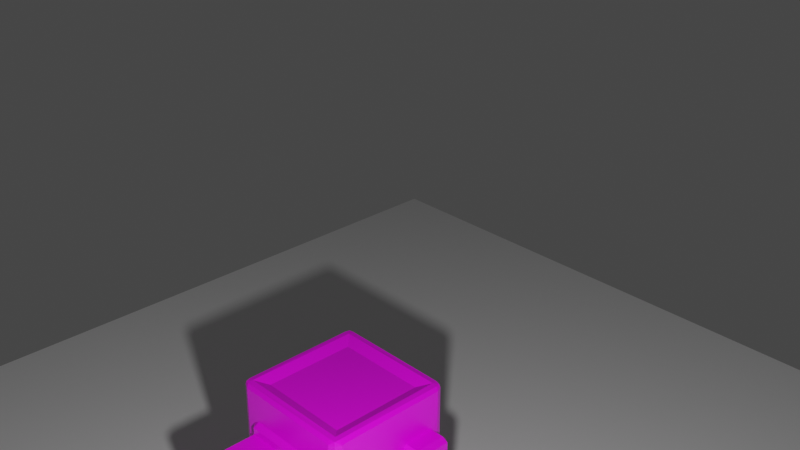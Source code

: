 # Source: Robot.blend  (saved by Blender 3.2.14; exported with 4.5.12 LTS)
import bpy
from mathutils import Matrix  # noqa: F401  (used for matrix-valued properties, if any)

bpy.ops.wm.read_factory_settings(use_empty=True)
scene = bpy.context.scene
scene.name = 'Scene'

# ---- collections
col_collection = bpy.data.collections.new('Collection'); scene.collection.children.link(col_collection)

# ---- images (referenced by path relative to the original .blend; pixels are not part of the script)
import os
ASSET_DIR = os.environ.get("B2B_ASSET_DIR", "")  # directory of the original .blend (textures are referenced by path, not embedded)
HERE = os.path.dirname(os.path.abspath(__file__))  # packed textures are extracted next to this script under _unpacked/

def load_image(name, relpath, width, height, colorspace="sRGB"):
    """Load a texture the original file referenced (path relative to the .blend, or extracted next to this script)."""
    p = next((c for c in (os.path.join(HERE, relpath), os.path.join(ASSET_DIR, relpath)) if relpath and os.path.exists(c)), "")
    if p:
        img = bpy.data.images.load(p, check_existing=True)
        img.name = name
    else:  # same state as the original file: an image datablock whose file is absent (Cycles renders it pink)
        img = bpy.data.images.new(name, width, height)
        img.source = "FILE"
        img.filepath = "//" + (relpath or name)
    img.colorspace_settings.name = colorspace
    return img
img_robot = load_image('Robot', 'Robot.png', 1024, 1024, 'sRGB')

# ---- materials (node trees are filled in below, after node groups)
mat_robottex = bpy.data.materials.new('RobotTex')
mat_robottex.alpha_threshold = 0.0
mat_robottex.use_transparent_shadow = False
mat_robottex.line_color = (0.0, 0.0, 0.0, 1.0)

# ---- material node trees
mat_robottex.use_nodes = True; mat_robottex.node_tree.nodes.clear()
_N = mat_robottex.node_tree.nodes; _L = mat_robottex.node_tree.links
n0 = _N.new('ShaderNodeOutputMaterial'); n0.name = 'Material Output'; n0.location = (300, 300)
n1 = _N.new('ShaderNodeBsdfPrincipled'); n1.name = 'Principled BSDF'; n1.location = (10, 300)
n1.distribution = 'GGX'
n1.subsurface_method = 'RANDOM_WALK_SKIN'
n1.inputs[2].default_value = 0.4
n1.inputs[3].default_value = 1.45
n1.inputs[27].default_value = (0.0, 0.0, 0.0, 1.0)
n1.inputs[28].default_value = 1.0
n2 = _N.new('ShaderNodeTexImage'); n2.name = 'Image Texture'; n2.location = (-315, 288)
n2.image = img_robot
_L.new(n1.outputs[0], n0.inputs[0])
_L.new(n2.outputs[0], n1.inputs[0])
n0.is_active_output = True

# ---- world
world_world = bpy.data.worlds.new('World'); scene.world = world_world
world_world.use_nodes = True; world_world.node_tree.nodes.clear()
_N = world_world.node_tree.nodes; _L = world_world.node_tree.links
n0 = _N.new('ShaderNodeOutputWorld'); n0.name = 'World Output'; n0.location = (300, 300)
n1 = _N.new('ShaderNodeBackground'); n1.name = 'Background'; n1.location = (10, 300)
n1.inputs[0].default_value = (0.05088, 0.05088, 0.05088, 1.0)
_L.new(n1.outputs[0], n0.inputs[0])
n0.is_active_output = True
world_world.color = (0.05088, 0.05088, 0.05088)
world_world.use_sun_shadow = False
world_world.sun_shadow_jitter_overblur = 0.0

# ---- cameras
cam_camera = bpy.data.cameras.new('Camera')
cam_camera.clip_end = 100.0
cam_camera.ortho_scale = 7.314

# ---- lights
light_light = bpy.data.lights.new('Light', 'POINT')
light_light.transmission_factor = 0.0
light_light.energy = 1000.0
light_light.shadow_soft_size = 0.1
light_light.shadow_maximum_resolution = 0.006
light_light.use_absolute_resolution = True

# ---- meshes
me_cube = bpy.data.meshes.new('Cube')
me_cube.from_pydata([(-0.5303, -0.6496, -0.5303), (-0.5303, -0.6496, 0.5303), (0.5303, -0.6496, 0.5303), (0.5303, -0.6496, -0.5303), (0.6492, 0.743, 0.6492), (0.6492, 0.6492, 0.743), (0.743, 0.6492, 0.6492), (0.6492, 0.7155, 0.7155), (0.7034, 0.7034, 0.7034), (0.7155, 0.6492, 0.7155), (0.7155, 0.7155, 0.6492), (0.6492, 0.6492, -0.743), (0.6492, 0.743, -0.6492), (0.743, 0.6492, -0.6492), (0.6492, 0.7155, -0.7155), (0.7034, 0.7034, -0.7034), (0.7155, 0.7155, -0.6492), (0.7155, 0.6492, -0.7155), (0.743, -0.6492, 0.6492), (0.6492, -0.6492, 0.743), (0.6571, -0.7053, 0.6571), (0.7139, -0.657, 0.7139), (0.705, -0.6954, 0.705), (0.6531, -0.6967, 0.7195), (0.7195, -0.6967, 0.6531), (0.6571, -0.7053, -0.6571), (0.6492, -0.6492, -0.743), (0.743, -0.6492, -0.6492), (0.6531, -0.7045, -0.7178), (0.7106, -0.7019, -0.7106), (0.7155, -0.6492, -0.7155), (0.7178, -0.7045, -0.6531), (-0.6492, 0.743, 0.6492), (-0.743, 0.6492, 0.6492), (-0.6492, 0.6492, 0.743), (-0.7155, 0.7155, 0.6492), (-0.7034, 0.7034, 0.7034), (-0.7155, 0.6492, 0.7155), (-0.6492, 0.7155, 0.7155), (-0.743, 0.6492, -0.6492), (-0.6492, 0.743, -0.6492), (-0.6492, 0.6492, -0.743), (-0.7155, 0.7155, -0.6492), (-0.7034, 0.7034, -0.7034), (-0.6492, 0.7155, -0.7155), (-0.7155, 0.6492, -0.7155), (-0.6571, -0.7053, 0.6571), (-0.6492, -0.6492, 0.743), (-0.743, -0.6492, 0.6492), (-0.6531, -0.7045, 0.7178), (-0.7106, -0.7019, 0.7106), (-0.7155, -0.6492, 0.7155), (-0.7178, -0.7045, 0.6531), (-0.6492, -0.6492, -0.743), (-0.6571, -0.7053, -0.6571), (-0.743, -0.6492, -0.6492), (-0.6531, -0.6967, -0.7195), (-0.705, -0.6954, -0.705), (-0.7195, -0.6967, -0.6531), (-0.7139, -0.657, -0.7139)], [], [(41, 11, 26, 53), (46, 54, 0, 1), (25, 20, 2, 3), (5, 34, 47, 19), (13, 6, 18, 27), (3, 2, 1, 0), (55, 48, 33, 39), (54, 25, 3, 0), (20, 46, 1, 2), (4, 7, 8, 10), (5, 9, 8, 7), (6, 10, 8, 9), (11, 14, 15, 17), (12, 16, 15, 14), (13, 17, 15, 16), (18, 21, 22, 24), (19, 23, 22, 21), (20, 24, 22, 23), (25, 28, 29, 31), (26, 30, 29, 28), (27, 31, 29, 30), (32, 35, 36, 38), (33, 37, 36, 35), (34, 38, 36, 37), (39, 42, 43, 45), (40, 44, 43, 42), (41, 45, 43, 44), (46, 49, 50, 52), (47, 51, 50, 49), (48, 52, 50, 51), (53, 56, 57, 59), (54, 58, 57, 56), (55, 59, 57, 58), (41, 53, 59, 45), (45, 59, 55, 39), (11, 41, 44, 14), (14, 44, 40, 12), (6, 13, 16, 10), (10, 16, 12, 4), (54, 46, 52, 58), (58, 52, 48, 55), (20, 25, 31, 24), (24, 31, 27, 18), (32, 40, 42, 35), (35, 42, 39, 33), (19, 47, 49, 23), (23, 49, 46, 20), (5, 19, 21, 9), (9, 21, 18, 6), (53, 26, 28, 56), (56, 28, 25, 54), (47, 34, 37, 51), (51, 37, 33, 48), (34, 5, 7, 38), (38, 7, 4, 32), (26, 11, 17, 30), (30, 17, 13, 27), (40, 32, 4, 12)])
_uv = me_cube.uv_layers.new(name='UVMap')
_uv.uv.foreach_set('vector', [0.6168, 0.5178, 0.6168, 0.6563, 0.4783, 0.6563, 0.4783, 0.5178, 0.328, 0.4276, 0.3278, 0.5678, 0.3143, 0.5542, 0.3144, 0.4411, 0.1876, 0.5676, 0.1878, 0.4274, 0.2013, 0.4409, 0.2011, 0.5541, 0.6168, 0.35, 0.6168, 0.4886, 0.4783, 0.4886, 0.4783, 0.35, 0.6168, 0.1823, 0.6168, 0.3208, 0.4783, 0.3208, 0.4783, 0.1823, 0.2011, 0.5541, 0.2013, 0.4409, 0.3144, 0.4411, 0.3143, 0.5542, 0.4783, 0.1531, 0.4783, 0.01457, 0.6168, 0.01457, 0.6168, 0.1531, 0.3278, 0.5678, 0.1876, 0.5676, 0.2011, 0.5541, 0.3143, 0.5542, 0.1878, 0.4274, 0.328, 0.4276, 0.3144, 0.4411, 0.2013, 0.4409, 0.1531, 0.58, 0.1602, 0.58, 0.1589, 0.5858, 0.1531, 0.5871, 0.6168, 0.35, 0.6168, 0.3429, 0.6226, 0.3442, 0.6239, 0.35, 0.6168, 0.3208, 0.6239, 0.3208, 0.6226, 0.3266, 0.6168, 0.3279, 0.6168, 0.6563, 0.6239, 0.6563, 0.6226, 0.662, 0.6168, 0.6634, 0.01459, 0.58, 0.01459, 0.5871, 0.00881, 0.5858, 0.007511, 0.58, 0.6168, 0.1823, 0.6168, 0.1752, 0.6226, 0.1765, 0.6239, 0.1823, 0.4783, 0.3208, 0.4775, 0.3277, 0.4734, 0.3268, 0.4732, 0.3213, 0.4783, 0.35, 0.4732, 0.3496, 0.4734, 0.3441, 0.4775, 0.3431, 0.1878, 0.4274, 0.1811, 0.4278, 0.1826, 0.4223, 0.1882, 0.4207, 0.1876, 0.5676, 0.188, 0.5741, 0.1819, 0.5733, 0.1811, 0.5672, 0.4783, 0.6563, 0.4783, 0.6634, 0.4727, 0.6628, 0.4724, 0.6567, 0.4783, 0.1823, 0.4724, 0.1819, 0.4727, 0.1758, 0.4783, 0.1752, 0.1531, 0.4415, 0.1531, 0.4344, 0.1589, 0.4357, 0.1602, 0.4415, 0.6168, 0.01457, 0.6168, 0.007512, 0.6226, 0.00882, 0.6239, 0.01459, 0.6168, 0.4886, 0.6239, 0.4886, 0.6226, 0.4943, 0.6168, 0.4956, 0.6168, 0.1531, 0.6239, 0.1531, 0.6226, 0.1589, 0.6168, 0.1602, 0.01459, 0.4415, 0.007511, 0.4415, 0.00881, 0.4357, 0.01459, 0.4344, 0.6168, 0.5178, 0.6168, 0.5107, 0.6226, 0.512, 0.6239, 0.5177, 0.328, 0.4276, 0.3276, 0.4211, 0.3337, 0.4219, 0.3345, 0.428, 0.4783, 0.4886, 0.4783, 0.4956, 0.4727, 0.4951, 0.4724, 0.489, 0.4783, 0.01457, 0.4724, 0.01417, 0.4727, 0.00804, 0.4783, 0.007511, 0.4783, 0.5178, 0.4732, 0.5173, 0.4734, 0.5118, 0.4775, 0.5108, 0.3278, 0.5678, 0.3345, 0.5674, 0.3329, 0.5729, 0.3274, 0.5745, 0.4783, 0.1531, 0.4775, 0.16, 0.4734, 0.1591, 0.4732, 0.1535, 0.6168, 0.5178, 0.4783, 0.5178, 0.4775, 0.5108, 0.6168, 0.5107, 0.6168, 0.1602, 0.4775, 0.16, 0.4783, 0.1531, 0.6168, 0.1531, 0.6168, 0.6563, 0.6168, 0.5178, 0.6239, 0.5177, 0.6239, 0.6563, 0.007511, 0.58, 0.007511, 0.4415, 0.01459, 0.4415, 0.01459, 0.58, 0.6168, 0.3208, 0.6168, 0.1823, 0.6239, 0.1823, 0.6239, 0.3208, 0.1531, 0.5871, 0.01459, 0.5871, 0.01459, 0.58, 0.1531, 0.58, 0.3278, 0.5678, 0.328, 0.4276, 0.3345, 0.428, 0.3345, 0.5674, 0.4732, 0.1535, 0.4724, 0.01417, 0.4783, 0.01457, 0.4783, 0.1531, 0.1878, 0.4274, 0.1876, 0.5676, 0.1811, 0.5672, 0.1811, 0.4278, 0.4732, 0.3213, 0.4724, 0.1819, 0.4783, 0.1823, 0.4783, 0.3208, 0.1531, 0.4415, 0.01459, 0.4415, 0.01459, 0.4344, 0.1531, 0.4344, 0.6239, 0.01459, 0.6239, 0.1531, 0.6168, 0.1531, 0.6168, 0.01457, 0.4783, 0.35, 0.4783, 0.4886, 0.4724, 0.489, 0.4732, 0.3496, 0.1882, 0.4207, 0.3276, 0.4211, 0.328, 0.4276, 0.1878, 0.4274, 0.6168, 0.35, 0.4783, 0.35, 0.4775, 0.3431, 0.6168, 0.3429, 0.6168, 0.3279, 0.4775, 0.3277, 0.4783, 0.3208, 0.6168, 0.3208, 0.4783, 0.5178, 0.4783, 0.6563, 0.4724, 0.6567, 0.4732, 0.5173, 0.3274, 0.5745, 0.188, 0.5741, 0.1876, 0.5676, 0.3278, 0.5678, 0.4783, 0.4886, 0.6168, 0.4886, 0.6168, 0.4956, 0.4783, 0.4956, 0.4783, 0.007511, 0.6168, 0.007512, 0.6168, 0.01457, 0.4783, 0.01457, 0.6168, 0.4886, 0.6168, 0.35, 0.6239, 0.35, 0.6239, 0.4886, 0.1602, 0.4415, 0.1602, 0.58, 0.1531, 0.58, 0.1531, 0.4415, 0.4783, 0.6563, 0.6168, 0.6563, 0.6168, 0.6634, 0.4783, 0.6634, 0.4783, 0.1752, 0.6168, 0.1752, 0.6168, 0.1823, 0.4783, 0.1823, 0.01459, 0.4415, 0.1531, 0.4415, 0.1531, 0.58, 0.01459, 0.58])
me_cube.materials.append(mat_robottex)
me_cube.use_mirror_vertex_groups = False
me_cube.use_paint_bone_selection = False
me_cube.use_paint_mask = True
me_cube.update()
me_cube_003 = bpy.data.meshes.new('Cube.003')
me_cube_003.from_pydata([(-0.1796, -0.2266, 0.3467), (-0.1559, -0.2266, 0.7136), (-0.1559, 0.2266, 0.7136), (-0.1796, 0.2266, 0.3467), (0.179, -0.2266, 0.3467), (0.1553, -0.2266, 0.7136), (0.1553, 0.2266, 0.7136), (0.179, 0.2266, 0.3467), (0.1553, -0.2677, 0.7136), (0.179, -0.2677, 0.3467), (0.179, 0.2677, 0.3467), (0.1553, 0.2677, 0.7136), (-0.1796, 0.2677, 0.3467), (-0.1796, -0.2677, 0.3467), (-0.1559, -0.2677, 0.7136), (-0.1559, 0.2677, 0.7136), (-0.1796, 0.2266, 0.0971), (0.1799, 0.2266, 0.0971), (0.1799, -0.2266, 0.0971), (-0.1796, -0.2266, 0.0971), (-0.1796, 0.2677, 0.3033), (0.179, 0.2677, 0.3033), (0.179, -0.2677, 0.3033), (-0.1796, -0.2677, 0.3033), (-0.0002945, 0.2266, 0.3467), (-0.0002945, -0.2266, 0.3467), (-0.0002945, -0.2266, 0.7558), (-0.0002945, 0.2266, 0.7558), (-0.0002945, 0.2677, 0.3467), (-0.0002945, -0.2677, 0.3467), (-0.0002945, -0.2677, 0.7558), (-0.0002945, 0.2677, 0.7558), (0.0001881, 0.2266, 0.0971), (0.0001881, -0.2266, 0.0971), (-0.0002945, 0.2677, 0.3033), (-0.0002945, -0.2677, 0.3033), (0.0001881, 0.2266, -0.3264), (0.0001881, -0.2266, -0.3264), (0.2177, -0.2266, 0.5512), (-0.2183, -0.2266, 0.5512), (0.2177, -0.2677, 0.5512), (-0.2183, -0.2677, 0.5512), (-0.0002945, -0.2999, 0.5512), (-0.0002945, -0.2266, 0.5512), (0.2177, 0.2266, 0.5512), (-0.2183, 0.2266, 0.5512), (0.2177, 0.2677, 0.5512), (-0.2183, 0.2677, 0.5512), (-0.0002945, 0.2999, 0.5512), (-0.0002945, 0.2266, 0.5512), (-0.1231, 0.2266, -0.3264), (-0.1796, 0.2266, -0.2699), (0.1799, 0.2266, -0.2699), (0.1234, 0.2266, -0.3264), (0.1234, -0.2266, -0.3264), (0.1799, -0.2266, -0.2699), (-0.1796, -0.2266, -0.2699), (-0.1231, -0.2266, -0.3264)], [], [(49, 44, 6, 27), (43, 38, 4, 25), (48, 31, 11, 46), (42, 29, 9, 40), (45, 2, 15, 47), (27, 6, 11, 31), (18, 33, 37, 54, 55), (44, 7, 10, 46), (39, 0, 13, 41), (26, 1, 14, 30), (13, 0, 19, 23), (38, 5, 8, 40), (33, 18, 22, 35), (32, 16, 20, 34), (10, 7, 17, 21), (28, 10, 21, 34), (4, 9, 22, 18), (3, 12, 20, 16), (4, 18, 17, 7), (29, 13, 23, 35), (19, 0, 3, 16), (25, 4, 7, 24), (54, 37, 36, 53), (16, 32, 36, 50, 51), (32, 17, 52, 53, 36), (33, 19, 56, 57, 37), (17, 18, 55, 52), (0, 25, 24, 3), (9, 29, 35, 22), (12, 28, 34, 20), (17, 32, 34, 21), (19, 33, 35, 23), (5, 26, 30, 8), (37, 57, 50, 36), (2, 27, 31, 15), (41, 13, 29, 42), (47, 15, 31, 48), (39, 43, 25, 0), (45, 49, 27, 2), (1, 26, 43, 39), (14, 41, 42, 30), (4, 38, 40, 9), (1, 39, 41, 14), (30, 42, 40, 8), (26, 5, 38, 43), (3, 24, 49, 45), (12, 47, 48, 28), (6, 44, 46, 11), (3, 45, 47, 12), (28, 48, 46, 10), (24, 7, 44, 49), (54, 53, 52, 55), (56, 51, 50, 57), (19, 16, 51, 56)])
_uv = me_cube_003.uv_layers.new(name='UVMap')
_uv.uv.foreach_set('vector', [0.9339, 0.6678, 0.9339, 0.6851, 0.921, 0.6802, 0.9177, 0.6678, 0.9318, 0.09988, 0.9318, 0.0826, 0.948, 0.08567, 0.948, 0.09988, 0.8854, 0.5917, 0.8854, 0.5754, 0.8977, 0.5788, 0.9027, 0.5917, 0.5393, 0.8266, 0.5393, 0.8429, 0.525, 0.8429, 0.522, 0.8266, 0.846, 0.2975, 0.846, 0.3106, 0.8427, 0.3106, 0.8427, 0.2975, 0.9769, 0.3898, 0.9769, 0.3775, 0.9801, 0.3775, 0.9801, 0.3898, 0.525, 0.8627, 0.5392, 0.8627, 0.5392, 0.8963, 0.5294, 0.8963, 0.525, 0.8918, 0.8335, 0.4749, 0.8335, 0.491, 0.8303, 0.491, 0.8303, 0.4749, 0.8819, 0.2975, 0.8819, 0.2814, 0.8852, 0.2814, 0.8852, 0.2975, 0.3287, 0.9455, 0.3287, 0.9578, 0.3255, 0.9578, 0.3255, 0.9455, 0.8852, 0.2814, 0.8819, 0.2814, 0.8819, 0.2616, 0.8852, 0.278, 0.8695, 0.4749, 0.8695, 0.4618, 0.8727, 0.4618, 0.8727, 0.4749, 0.5392, 0.8627, 0.525, 0.8627, 0.525, 0.8463, 0.5393, 0.8463, 0.8854, 0.6277, 0.8712, 0.6277, 0.8712, 0.6113, 0.8854, 0.6113, 0.8303, 0.491, 0.8335, 0.491, 0.8335, 0.5107, 0.8303, 0.4944, 0.8854, 0.6079, 0.8996, 0.6079, 0.8996, 0.6113, 0.8854, 0.6113, 0.8695, 0.491, 0.8727, 0.491, 0.8727, 0.4944, 0.8695, 0.5107, 0.846, 0.2814, 0.8427, 0.2814, 0.8427, 0.278, 0.846, 0.2616, 0.8695, 0.491, 0.8695, 0.5107, 0.8335, 0.5107, 0.8335, 0.491, 0.5393, 0.8429, 0.5535, 0.8429, 0.5535, 0.8463, 0.5393, 0.8463, 0.8819, 0.2616, 0.8819, 0.2814, 0.846, 0.2814, 0.846, 0.2616, 0.9593, 0.2688, 0.9451, 0.2688, 0.9451, 0.2329, 0.9593, 0.2329, 0.9574, 0.3737, 0.9476, 0.3737, 0.9476, 0.3378, 0.9574, 0.3378, 0.8712, 0.6277, 0.8854, 0.6277, 0.8854, 0.6613, 0.8757, 0.6613, 0.8712, 0.6568, 0.8854, 0.6277, 0.8997, 0.6277, 0.8997, 0.6568, 0.8952, 0.6613, 0.8854, 0.6613, 0.5392, 0.8627, 0.5535, 0.8627, 0.5535, 0.8918, 0.549, 0.8963, 0.5392, 0.8963, 0.8335, 0.5107, 0.8695, 0.5107, 0.8695, 0.5398, 0.8335, 0.5398, 0.9735, 0.2688, 0.9593, 0.2688, 0.9593, 0.2329, 0.9735, 0.2329, 0.525, 0.8429, 0.5393, 0.8429, 0.5393, 0.8463, 0.525, 0.8463, 0.8712, 0.6079, 0.8854, 0.6079, 0.8854, 0.6113, 0.8712, 0.6113, 0.8997, 0.6277, 0.8854, 0.6277, 0.8854, 0.6113, 0.8996, 0.6113, 0.5535, 0.8627, 0.5392, 0.8627, 0.5393, 0.8463, 0.5535, 0.8463, 0.3287, 0.9332, 0.3287, 0.9455, 0.3255, 0.9455, 0.3255, 0.9332, 0.9476, 0.3737, 0.9378, 0.3737, 0.9378, 0.3378, 0.9476, 0.3378, 0.9769, 0.4022, 0.9769, 0.3898, 0.9801, 0.3898, 0.9801, 0.4022, 0.5565, 0.8266, 0.5535, 0.8429, 0.5393, 0.8429, 0.5393, 0.8266, 0.8681, 0.5917, 0.8731, 0.5788, 0.8854, 0.5754, 0.8854, 0.5917, 0.9318, 0.1172, 0.9318, 0.09988, 0.948, 0.09988, 0.948, 0.1141, 0.9339, 0.6505, 0.9339, 0.6678, 0.9177, 0.6678, 0.921, 0.6555, 0.9189, 0.1122, 0.9156, 0.09988, 0.9318, 0.09988, 0.9318, 0.1172, 0.5516, 0.8138, 0.5565, 0.8266, 0.5393, 0.8266, 0.5393, 0.8104, 0.8695, 0.491, 0.8695, 0.4749, 0.8727, 0.4749, 0.8727, 0.491, 0.8819, 0.3106, 0.8819, 0.2975, 0.8852, 0.2975, 0.8852, 0.3106, 0.5393, 0.8104, 0.5393, 0.8266, 0.522, 0.8266, 0.5269, 0.8138, 0.9156, 0.09988, 0.9189, 0.08754, 0.9318, 0.0826, 0.9318, 0.09988, 0.9501, 0.6536, 0.9501, 0.6678, 0.9339, 0.6678, 0.9339, 0.6505, 0.8712, 0.6079, 0.8681, 0.5917, 0.8854, 0.5917, 0.8854, 0.6079, 0.8335, 0.4618, 0.8335, 0.4749, 0.8303, 0.4749, 0.8303, 0.4618, 0.846, 0.2814, 0.846, 0.2975, 0.8427, 0.2975, 0.8427, 0.2814, 0.8854, 0.6079, 0.8854, 0.5917, 0.9027, 0.5917, 0.8996, 0.6079, 0.9501, 0.6678, 0.9501, 0.682, 0.9339, 0.6851, 0.9339, 0.6678, 0.9574, 0.3737, 0.9574, 0.3378, 0.9618, 0.3378, 0.9618, 0.3737, 0.9333, 0.3737, 0.9333, 0.3378, 0.9378, 0.3378, 0.9378, 0.3737, 0.8819, 0.2616, 0.846, 0.2616, 0.846, 0.2326, 0.8819, 0.2326])
me_cube_003.materials.append(mat_robottex)
me_cube_003.use_mirror_vertex_groups = False
me_cube_003.use_paint_bone_selection = False
me_cube_003.use_paint_mask = True
me_cube_003.update()
me_cube_004 = bpy.data.meshes.new('Cube.004')
me_cube_004.from_pydata([(-0.1796, -0.2266, 0.3467), (-0.1727, -0.2266, 0.7146), (-0.1727, 0.2266, 0.7146), (-0.1796, 0.2266, 0.3467), (0.179, -0.2266, 0.3467), (0.1721, -0.2266, 0.7146), (0.1721, 0.2266, 0.7146), (0.179, 0.2266, 0.3467), (0.1721, -0.2677, 0.7146), (0.179, -0.2677, 0.3467), (0.179, 0.2677, 0.3467), (0.1721, 0.2677, 0.7146), (-0.1796, 0.2677, 0.3467), (-0.1796, -0.2677, 0.3467), (-0.1727, -0.2677, 0.7146), (-0.1727, 0.2677, 0.7146), (-0.1796, 0.2266, 0.0971), (0.1799, 0.2266, 0.0971), (0.1799, -0.2266, 0.0971), (-0.1796, -0.2266, 0.0971), (-0.1796, 0.2677, 0.3033), (0.179, 0.2677, 0.3033), (0.179, -0.2677, 0.3033), (-0.1796, -0.2677, 0.3033), (-0.0003193, 0.2266, 0.3467), (-0.0003193, -0.2266, 0.3467), (-0.0003193, -0.2266, 0.7558), (-0.0003193, 0.2266, 0.7558), (-0.0003193, 0.2677, 0.3467), (-0.0003193, -0.2677, 0.3467), (-0.0003193, -0.2677, 0.7558), (-0.0003193, 0.2677, 0.7558), (0.0001632, 0.2266, 0.0971), (0.0001632, -0.2266, 0.0971), (-0.0003193, 0.2677, 0.3033), (-0.0003193, -0.2677, 0.3033), (0.0001632, 0.2266, -0.3264), (0.0001632, -0.2266, -0.3264), (0.1984, -0.2266, 0.5512), (-0.199, -0.2266, 0.5512), (0.1984, -0.2677, 0.5512), (-0.199, -0.2677, 0.5512), (-0.0003211, -0.2999, 0.5512), (-0.0003211, -0.2266, 0.5512), (0.1984, 0.2266, 0.5512), (-0.199, 0.2266, 0.5512), (0.1984, 0.2677, 0.5512), (-0.199, 0.2677, 0.5512), (-0.0003211, 0.2999, 0.5512), (-0.0003211, 0.2266, 0.5512), (-0.1269, 0.2266, -0.3264), (-0.1796, 0.2266, -0.2738), (0.1799, 0.2266, -0.2738), (0.1273, 0.2266, -0.3264), (0.1273, -0.2266, -0.3264), (0.1799, -0.2266, -0.2738), (-0.1796, -0.2266, -0.2738), (-0.1269, -0.2266, -0.3264)], [], [(49, 44, 6, 27), (43, 38, 4, 25), (48, 31, 11, 46), (42, 29, 9, 40), (45, 2, 15, 47), (27, 6, 11, 31), (18, 33, 37, 54, 55), (44, 7, 10, 46), (39, 0, 13, 41), (26, 1, 14, 30), (13, 0, 19, 23), (38, 5, 8, 40), (33, 18, 22, 35), (32, 16, 20, 34), (10, 7, 17, 21), (28, 10, 21, 34), (4, 9, 22, 18), (3, 12, 20, 16), (4, 18, 17, 7), (29, 13, 23, 35), (19, 0, 3, 16), (25, 4, 7, 24), (54, 37, 36, 53), (16, 32, 36, 50, 51), (32, 17, 52, 53, 36), (33, 19, 56, 57, 37), (17, 18, 55, 52), (0, 25, 24, 3), (9, 29, 35, 22), (12, 28, 34, 20), (17, 32, 34, 21), (19, 33, 35, 23), (5, 26, 30, 8), (37, 57, 50, 36), (2, 27, 31, 15), (41, 13, 29, 42), (47, 15, 31, 48), (39, 43, 25, 0), (45, 49, 27, 2), (1, 26, 43, 39), (14, 41, 42, 30), (4, 38, 40, 9), (1, 39, 41, 14), (30, 42, 40, 8), (26, 5, 38, 43), (3, 24, 49, 45), (12, 47, 48, 28), (6, 44, 46, 11), (3, 45, 47, 12), (28, 48, 46, 10), (24, 7, 44, 49), (54, 53, 52, 55), (56, 51, 50, 57), (19, 16, 51, 56)])
_uv = me_cube_004.uv_layers.new(name='UVMap')
_uv.uv.foreach_set('vector', [0.7121, 0.9743, 0.6964, 0.9743, 0.6985, 0.9614, 0.7121, 0.9581, 0.9753, 0.7934, 0.9911, 0.7934, 0.9895, 0.8096, 0.9753, 0.8096, 0.9026, 0.354, 0.9026, 0.3378, 0.9162, 0.3411, 0.9183, 0.354, 0.06979, 0.8571, 0.06979, 0.8733, 0.05558, 0.8733, 0.05404, 0.8571, 0.8326, 0.4032, 0.8326, 0.4162, 0.8293, 0.4162, 0.8293, 0.4032, 0.1006, 0.8969, 0.1006, 0.8832, 0.1038, 0.8832, 0.1038, 0.8969, 0.0555, 0.8932, 0.06975, 0.8932, 0.06975, 0.9267, 0.05967, 0.9267, 0.0555, 0.9226, 0.8508, 0.07288, 0.8508, 0.0567, 0.854, 0.0567, 0.854, 0.07288, 0.8685, 0.4032, 0.8685, 0.387, 0.8718, 0.387, 0.8718, 0.4032, 0.1571, 0.6581, 0.1571, 0.6718, 0.1538, 0.6718, 0.1538, 0.6581, 0.8718, 0.387, 0.8685, 0.387, 0.8685, 0.3672, 0.8718, 0.3835, 0.8148, 0.07288, 0.8148, 0.08587, 0.8116, 0.08587, 0.8116, 0.07288, 0.06975, 0.8932, 0.0555, 0.8932, 0.05558, 0.8767, 0.06979, 0.8767, 0.9026, 0.3901, 0.8883, 0.3901, 0.8883, 0.3737, 0.9026, 0.3737, 0.854, 0.0567, 0.8508, 0.0567, 0.8508, 0.03691, 0.854, 0.05325, 0.9026, 0.3702, 0.9168, 0.3702, 0.9168, 0.3737, 0.9026, 0.3737, 0.8148, 0.0567, 0.8116, 0.0567, 0.8116, 0.05325, 0.8148, 0.03691, 0.8326, 0.387, 0.8293, 0.387, 0.8293, 0.3835, 0.8326, 0.3672, 0.8148, 0.0567, 0.8148, 0.03691, 0.8508, 0.03691, 0.8508, 0.0567, 0.06979, 0.8733, 0.084, 0.8733, 0.084, 0.8767, 0.06979, 0.8767, 0.8685, 0.3672, 0.8685, 0.387, 0.8326, 0.387, 0.8326, 0.3672, 0.02173, 0.9777, 0.007511, 0.9777, 0.007511, 0.9417, 0.02173, 0.9417, 0.7273, 0.7434, 0.7173, 0.7434, 0.7173, 0.7075, 0.7273, 0.7075, 0.8883, 0.3901, 0.9026, 0.3901, 0.9026, 0.4237, 0.8925, 0.4237, 0.8883, 0.4195, 0.9026, 0.3901, 0.9168, 0.3901, 0.9168, 0.4195, 0.9127, 0.4237, 0.9026, 0.4237, 0.06975, 0.8932, 0.084, 0.8932, 0.084, 0.9226, 0.07983, 0.9267, 0.06975, 0.9267, 0.8508, 0.03691, 0.8148, 0.03691, 0.8148, 0.007511, 0.8508, 0.007511, 0.03594, 0.9777, 0.02173, 0.9777, 0.02173, 0.9417, 0.03594, 0.9417, 0.05558, 0.8733, 0.06979, 0.8733, 0.06979, 0.8767, 0.05558, 0.8767, 0.8883, 0.3702, 0.9026, 0.3702, 0.9026, 0.3737, 0.8883, 0.3737, 0.9168, 0.3901, 0.9026, 0.3901, 0.9026, 0.3737, 0.9168, 0.3737, 0.084, 0.8932, 0.06975, 0.8932, 0.06979, 0.8767, 0.084, 0.8767, 0.1571, 0.6445, 0.1571, 0.6581, 0.1538, 0.6581, 0.1538, 0.6445, 0.7173, 0.7434, 0.7072, 0.7434, 0.7072, 0.7075, 0.7173, 0.7075, 0.1006, 0.9106, 0.1006, 0.8969, 0.1038, 0.8969, 0.1038, 0.9106, 0.08554, 0.8571, 0.084, 0.8733, 0.06979, 0.8733, 0.06979, 0.8571, 0.8868, 0.354, 0.8889, 0.3411, 0.9026, 0.3378, 0.9026, 0.354, 0.9595, 0.7934, 0.9753, 0.7934, 0.9753, 0.8096, 0.9611, 0.8096, 0.7279, 0.9743, 0.7121, 0.9743, 0.7121, 0.9581, 0.7258, 0.9614, 0.9616, 0.7805, 0.9753, 0.7772, 0.9753, 0.7934, 0.9595, 0.7934, 0.08346, 0.8441, 0.08554, 0.8571, 0.06979, 0.8571, 0.06979, 0.8409, 0.8148, 0.0567, 0.8148, 0.07288, 0.8116, 0.07288, 0.8116, 0.0567, 0.8685, 0.4162, 0.8685, 0.4032, 0.8718, 0.4032, 0.8718, 0.4162, 0.06979, 0.8409, 0.06979, 0.8571, 0.05404, 0.8571, 0.05612, 0.8441, 0.9753, 0.7772, 0.989, 0.7805, 0.9911, 0.7934, 0.9753, 0.7934, 0.7264, 0.9906, 0.7121, 0.9906, 0.7121, 0.9743, 0.7279, 0.9743, 0.8883, 0.3702, 0.8868, 0.354, 0.9026, 0.354, 0.9026, 0.3702, 0.8508, 0.08587, 0.8508, 0.07288, 0.854, 0.07288, 0.854, 0.08587, 0.8326, 0.387, 0.8326, 0.4032, 0.8293, 0.4032, 0.8293, 0.387, 0.9026, 0.3702, 0.9026, 0.354, 0.9183, 0.354, 0.9168, 0.3702, 0.7121, 0.9906, 0.6979, 0.9906, 0.6964, 0.9743, 0.7121, 0.9743, 0.7273, 0.7434, 0.7273, 0.7075, 0.7315, 0.7075, 0.7315, 0.7434, 0.703, 0.7434, 0.703, 0.7075, 0.7072, 0.7075, 0.7072, 0.7434, 0.8685, 0.3672, 0.8326, 0.3672, 0.8326, 0.3378, 0.8685, 0.3378])
me_cube_004.materials.append(mat_robottex)
me_cube_004.use_mirror_vertex_groups = False
me_cube_004.use_paint_bone_selection = False
me_cube_004.use_paint_mask = True
me_cube_004.update()
me_cube_005 = bpy.data.meshes.new('Cube.005')
me_cube_005.from_pydata([(-0.1796, -0.2266, 0.3467), (-0.1666, -0.2266, 0.7186), (-0.1666, 0.2266, 0.7186), (-0.1796, 0.2266, 0.3467), (0.179, -0.2266, 0.3467), (0.1304, -0.2266, 0.7241), (0.1304, 0.2266, 0.7241), (0.179, 0.2266, 0.3467), (0.1304, -0.2677, 0.7241), (0.179, -0.2677, 0.3467), (0.179, 0.2677, 0.3467), (0.1304, 0.2677, 0.7241), (-0.1796, 0.2677, 0.3467), (-0.1796, -0.2677, 0.3467), (-0.1666, -0.2677, 0.7186), (-0.1666, 0.2677, 0.7186), (-0.1796, 0.2266, 0.0971), (0.1799, 0.2266, -0.0008108), (0.1799, -0.2266, -0.0008108), (-0.1796, -0.2266, 0.0971), (-0.1796, 0.2677, 0.3033), (0.179, 0.2677, 0.3033), (0.179, -0.2677, 0.3033), (-0.1796, -0.2677, 0.3033), (-0.02189, 0.2266, 0.7558), (-0.02189, -0.2266, 0.7558), (-0.0002945, -0.2266, 0.3467), (-0.0002945, 0.2266, 0.3467), (-0.0002945, 0.2677, 0.3467), (-0.0002945, -0.2677, 0.3467), (-0.02189, -0.2677, 0.7558), (-0.02189, 0.2677, 0.7558), (0.0001881, 0.2266, -0.0008108), (0.0001881, -0.2266, -0.0008108), (-0.0002945, 0.2677, 0.3033), (-0.0002945, -0.2677, 0.3033), (0.179, -0.2266, 0.5512), (-0.198, -0.2266, 0.5512), (0.179, -0.2677, 0.5512), (-0.198, -0.2677, 0.5512), (-0.02189, -0.2999, 0.5512), (-0.02189, -0.2266, 0.5512), (0.179, 0.2266, 0.5512), (-0.198, 0.2266, 0.5512), (0.179, 0.2677, 0.5512), (-0.198, 0.2677, 0.5512), (-0.02189, 0.2999, 0.5512), (-0.02189, 0.2266, 0.5512)], [], [(47, 42, 6, 24), (41, 36, 4, 26), (46, 31, 11, 44), (40, 29, 9, 38), (43, 2, 15, 45), (24, 6, 11, 31), (12, 28, 34, 20), (42, 7, 10, 44), (37, 0, 13, 39), (25, 1, 14, 30), (13, 0, 19, 23), (36, 5, 8, 38), (33, 18, 22, 35), (32, 16, 20, 34), (10, 7, 17, 21), (28, 10, 21, 34), (4, 9, 22, 18), (3, 12, 20, 16), (4, 18, 17, 7), (29, 13, 23, 35), (19, 0, 3, 16), (26, 4, 7, 27), (9, 29, 35, 22), (0, 26, 27, 3), (16, 32, 33, 19), (32, 17, 18, 33), (17, 32, 34, 21), (19, 33, 35, 23), (5, 25, 30, 8), (2, 24, 31, 15), (39, 13, 29, 40), (45, 15, 31, 46), (37, 41, 26, 0), (43, 47, 24, 2), (1, 25, 41, 37), (14, 39, 40, 30), (4, 36, 38, 9), (1, 37, 39, 14), (30, 40, 38, 8), (25, 5, 36, 41), (3, 27, 47, 43), (12, 45, 46, 28), (6, 42, 44, 11), (3, 43, 45, 12), (28, 46, 44, 10), (27, 7, 42, 47)])
_uv = me_cube_005.uv_layers.new(name='UVMap')
_uv.uv.foreach_set('vector', [0.9751, 0.9452, 0.9911, 0.9452, 0.9872, 0.9589, 0.9751, 0.9614, 0.9762, 0.8943, 0.9922, 0.8943, 0.9922, 0.9105, 0.978, 0.9105, 0.9286, 0.7934, 0.9286, 0.7772, 0.9407, 0.7797, 0.9445, 0.7934, 0.9317, 0.6193, 0.9333, 0.6031, 0.9476, 0.6031, 0.9476, 0.6193, 0.8139, 0.8997, 0.8139, 0.9131, 0.8106, 0.9131, 0.8106, 0.8997, 0.9801, 0.4287, 0.9801, 0.4407, 0.9769, 0.4407, 0.9769, 0.4287, 0.9161, 0.8096, 0.9303, 0.8096, 0.9303, 0.8131, 0.9161, 0.813, 0.3352, 0.9042, 0.3352, 0.888, 0.3385, 0.888, 0.3385, 0.9042, 0.8498, 0.8997, 0.8498, 0.8836, 0.8531, 0.8836, 0.8531, 0.8997, 0.8298, 0.1124, 0.8298, 0.1009, 0.8331, 0.1009, 0.8331, 0.1124, 0.8531, 0.8836, 0.8498, 0.8836, 0.8498, 0.8638, 0.8531, 0.8801, 0.2993, 0.9042, 0.2993, 0.9181, 0.296, 0.9181, 0.296, 0.9042, 0.9333, 0.5755, 0.9476, 0.5754, 0.9476, 0.5996, 0.9333, 0.5996, 0.9303, 0.8372, 0.916, 0.8295, 0.9161, 0.813, 0.9303, 0.8131, 0.3385, 0.888, 0.3352, 0.888, 0.3352, 0.8605, 0.3385, 0.8846, 0.9303, 0.8096, 0.9445, 0.8096, 0.9445, 0.8131, 0.9303, 0.8131, 0.2993, 0.888, 0.296, 0.888, 0.296, 0.8846, 0.2993, 0.8605, 0.8139, 0.8836, 0.8106, 0.8836, 0.8106, 0.8801, 0.8139, 0.8638, 0.2993, 0.888, 0.2993, 0.8605, 0.3352, 0.8605, 0.3352, 0.888, 0.9333, 0.6031, 0.9191, 0.6031, 0.9191, 0.5997, 0.9333, 0.5996, 0.8498, 0.8638, 0.8498, 0.8836, 0.8139, 0.8836, 0.8139, 0.8638, 0.964, 0.1396, 0.9782, 0.1396, 0.9782, 0.1755, 0.964, 0.1755, 0.9476, 0.6031, 0.9333, 0.6031, 0.9333, 0.5996, 0.9476, 0.5996, 0.9498, 0.1396, 0.964, 0.1396, 0.964, 0.1755, 0.9498, 0.1755, 0.9177, 0.8781, 0.9334, 0.8781, 0.9334, 0.914, 0.9177, 0.914, 0.9334, 0.8781, 0.9473, 0.8781, 0.9473, 0.914, 0.9334, 0.914, 0.9445, 0.8373, 0.9303, 0.8372, 0.9303, 0.8131, 0.9445, 0.8131, 0.9191, 0.5832, 0.9333, 0.5755, 0.9333, 0.5996, 0.9191, 0.5997, 0.8298, 0.1244, 0.8298, 0.1124, 0.8331, 0.1124, 0.8331, 0.1244, 0.9801, 0.4172, 0.9801, 0.4287, 0.9769, 0.4287, 0.9769, 0.4172, 0.9177, 0.6193, 0.9191, 0.6031, 0.9333, 0.6031, 0.9317, 0.6193, 0.9146, 0.7934, 0.9171, 0.7801, 0.9286, 0.7772, 0.9286, 0.7934, 0.9623, 0.8943, 0.9762, 0.8943, 0.978, 0.9105, 0.9637, 0.9105, 0.9612, 0.9452, 0.9751, 0.9452, 0.9751, 0.9614, 0.9637, 0.9585, 0.9648, 0.881, 0.9762, 0.8781, 0.9762, 0.8943, 0.9623, 0.8943, 0.9202, 0.6326, 0.9177, 0.6193, 0.9317, 0.6193, 0.9317, 0.6355, 0.2993, 0.888, 0.2993, 0.9042, 0.296, 0.9042, 0.296, 0.888, 0.8498, 0.9131, 0.8498, 0.8997, 0.8531, 0.8997, 0.8531, 0.9131, 0.9317, 0.6355, 0.9317, 0.6193, 0.9476, 0.6193, 0.9437, 0.633, 0.9762, 0.8781, 0.9883, 0.8806, 0.9922, 0.8943, 0.9762, 0.8943, 0.9626, 0.929, 0.9768, 0.929, 0.9751, 0.9452, 0.9612, 0.9452, 0.9161, 0.8096, 0.9146, 0.7934, 0.9286, 0.7934, 0.9303, 0.8096, 0.3352, 0.9181, 0.3352, 0.9042, 0.3385, 0.9042, 0.3385, 0.9181, 0.8139, 0.8836, 0.8139, 0.8997, 0.8106, 0.8997, 0.8106, 0.8836, 0.9303, 0.8096, 0.9286, 0.7934, 0.9445, 0.7934, 0.9445, 0.8096, 0.9768, 0.929, 0.9911, 0.929, 0.9911, 0.9452, 0.9751, 0.9452])
me_cube_005.materials.append(mat_robottex)
me_cube_005.use_mirror_vertex_groups = False
me_cube_005.update()
me_cube_006 = bpy.data.meshes.new('Cube.006')
me_cube_006.from_pydata([(-0.1796, -0.1949, 0.3467), (-0.1727, -0.1949, 0.7146), (-0.1727, 0.1949, 0.7146), (-0.1796, 0.1949, 0.3467), (0.179, -0.1949, 0.3467), (0.1721, -0.1949, 0.7146), (0.1721, 0.1949, 0.7146), (0.179, 0.1949, 0.3467), (0.1721, -0.2303, 0.7146), (0.179, -0.2303, 0.3467), (0.179, 0.2303, 0.3467), (0.1721, 0.2303, 0.7146), (-0.1796, 0.2303, 0.3467), (-0.1796, -0.2303, 0.3467), (-0.1727, -0.2303, 0.7146), (-0.1727, 0.2303, 0.7146), (-0.1796, 0.1949, 0.0971), (0.1799, 0.1949, 0.0971), (0.1799, -0.1949, 0.0971), (-0.1796, -0.1949, 0.0971), (-0.1796, 0.2303, 0.3033), (0.179, 0.2303, 0.3033), (0.179, -0.2303, 0.3033), (-0.1796, -0.2303, 0.3033), (-0.1796, 0.1949, -0.3264), (0.1799, 0.1949, -0.3264), (0.1799, -0.1949, -0.3264), (-0.1796, -0.1949, -0.3264), (-0.0003193, 0.1949, 0.3467), (-0.0003193, -0.1949, 0.3467), (-0.0003193, -0.1949, 0.7558), (-0.0003193, 0.1949, 0.7558), (-0.0003193, 0.2303, 0.3467), (-0.0003193, -0.2303, 0.3467), (-0.0003193, -0.2303, 0.7558), (-0.0003193, 0.2303, 0.7558), (0.0001632, 0.1949, 0.0971), (0.0001632, -0.1949, 0.0971), (-0.0003193, 0.2303, 0.3033), (-0.0003193, -0.2303, 0.3033), (0.0001632, 0.1949, -0.3264), (0.0001632, -0.1949, -0.3264), (0.1984, -0.1949, 0.5512), (-0.199, -0.1949, 0.5512), (0.1984, -0.2303, 0.5512), (-0.199, -0.2303, 0.5512), (-0.0003211, -0.2534, 0.5512), (-0.0003211, -0.1949, 0.5512), (0.1984, 0.1949, 0.5512), (-0.199, 0.1949, 0.5512), (0.1984, 0.2303, 0.5512), (-0.199, 0.2303, 0.5512), (-0.0003211, 0.2534, 0.5512), (-0.0003211, 0.1949, 0.5512)], [], [(53, 48, 6, 31), (47, 42, 4, 29), (52, 35, 11, 50), (46, 33, 9, 44), (49, 2, 15, 51), (31, 6, 11, 35), (36, 17, 25, 40), (48, 7, 10, 50), (43, 0, 13, 45), (30, 1, 14, 34), (13, 0, 19, 23), (42, 5, 8, 44), (37, 18, 22, 39), (36, 16, 20, 38), (10, 7, 17, 21), (32, 10, 21, 38), (4, 9, 22, 18), (3, 12, 20, 16), (4, 18, 17, 7), (33, 13, 23, 39), (19, 0, 3, 16), (29, 4, 7, 28), (41, 27, 24, 40), (19, 16, 24, 27), (37, 19, 27, 41), (17, 18, 26, 25), (18, 37, 41, 26), (26, 41, 40, 25), (0, 29, 28, 3), (9, 33, 39, 22), (12, 32, 38, 20), (17, 36, 38, 21), (19, 37, 39, 23), (5, 30, 34, 8), (16, 36, 40, 24), (2, 31, 35, 15), (45, 13, 33, 46), (51, 15, 35, 52), (43, 47, 29, 0), (49, 53, 31, 2), (1, 30, 47, 43), (14, 45, 46, 34), (4, 42, 44, 9), (1, 43, 45, 14), (34, 46, 44, 8), (30, 5, 42, 47), (3, 28, 53, 49), (12, 51, 52, 32), (6, 48, 50, 11), (3, 49, 51, 12), (32, 52, 50, 10), (28, 7, 48, 53)])
_uv = me_cube_006.uv_layers.new(name='UVMap')
_uv.uv.foreach_set('vector', [0.1969, 0.959, 0.1811, 0.959, 0.1832, 0.9461, 0.1969, 0.9428, 0.6547, 0.9663, 0.6704, 0.9663, 0.6689, 0.9826, 0.6547, 0.9826, 0.7632, 0.8397, 0.7632, 0.8235, 0.7769, 0.8267, 0.779, 0.8397, 0.1496, 0.7646, 0.1496, 0.7808, 0.1354, 0.7808, 0.1338, 0.7646, 0.7885, 0.3082, 0.7885, 0.3212, 0.7852, 0.3212, 0.7852, 0.3082, 0.791, 0.938, 0.791, 0.9243, 0.7943, 0.9243, 0.7943, 0.938, 0.7633, 0.8758, 0.7775, 0.8758, 0.7775, 0.9093, 0.7633, 0.9093, 0.8244, 0.2091, 0.8244, 0.1929, 0.8277, 0.1929, 0.8277, 0.2091, 0.8244, 0.3082, 0.8244, 0.292, 0.8277, 0.292, 0.8277, 0.3082, 0.1571, 0.6158, 0.1571, 0.6294, 0.1538, 0.6294, 0.1538, 0.6158, 0.8277, 0.292, 0.8244, 0.292, 0.8244, 0.2723, 0.8277, 0.2886, 0.7885, 0.2091, 0.7885, 0.2221, 0.7852, 0.2221, 0.7852, 0.2091, 0.1495, 0.8007, 0.1353, 0.8007, 0.1354, 0.7843, 0.1496, 0.7843, 0.7633, 0.8758, 0.749, 0.8758, 0.749, 0.8593, 0.7632, 0.8593, 0.8277, 0.1929, 0.8244, 0.1929, 0.8244, 0.1731, 0.8277, 0.1895, 0.7632, 0.8559, 0.7774, 0.8559, 0.7774, 0.8593, 0.7632, 0.8593, 0.7885, 0.1929, 0.7852, 0.1929, 0.7852, 0.1895, 0.7885, 0.1731, 0.7885, 0.292, 0.7852, 0.292, 0.7852, 0.2886, 0.7885, 0.2723, 0.7885, 0.1929, 0.7885, 0.1731, 0.8244, 0.1731, 0.8244, 0.1929, 0.1496, 0.7808, 0.1638, 0.7808, 0.1638, 0.7843, 0.1496, 0.7843, 0.8244, 0.2723, 0.8244, 0.292, 0.7885, 0.292, 0.7885, 0.2723, 0.5952, 0.9695, 0.5809, 0.9695, 0.5809, 0.9336, 0.5952, 0.9336, 0.9485, 0.4977, 0.9343, 0.4977, 0.9343, 0.4618, 0.9485, 0.4618, 0.8244, 0.2723, 0.7885, 0.2723, 0.7885, 0.2387, 0.8244, 0.2387, 0.1495, 0.8007, 0.1638, 0.8007, 0.1638, 0.8343, 0.1495, 0.8343, 0.8244, 0.1731, 0.7885, 0.1731, 0.7885, 0.1396, 0.8244, 0.1396, 0.1353, 0.8007, 0.1495, 0.8007, 0.1495, 0.8343, 0.1353, 0.8343, 0.9628, 0.4977, 0.9485, 0.4977, 0.9485, 0.4618, 0.9628, 0.4618, 0.6094, 0.9695, 0.5952, 0.9695, 0.5952, 0.9336, 0.6094, 0.9336, 0.1354, 0.7808, 0.1496, 0.7808, 0.1496, 0.7843, 0.1354, 0.7843, 0.749, 0.8559, 0.7632, 0.8559, 0.7632, 0.8593, 0.749, 0.8593, 0.7775, 0.8758, 0.7633, 0.8758, 0.7632, 0.8593, 0.7774, 0.8593, 0.1638, 0.8007, 0.1495, 0.8007, 0.1496, 0.7843, 0.1638, 0.7843, 0.1571, 0.6021, 0.1571, 0.6158, 0.1538, 0.6158, 0.1538, 0.6021, 0.749, 0.8758, 0.7633, 0.8758, 0.7633, 0.9093, 0.749, 0.9093, 0.791, 0.9517, 0.791, 0.938, 0.7943, 0.938, 0.7943, 0.9517, 0.1653, 0.7646, 0.1638, 0.7808, 0.1496, 0.7808, 0.1496, 0.7646, 0.7475, 0.8397, 0.7496, 0.8267, 0.7632, 0.8235, 0.7632, 0.8397, 0.6389, 0.9663, 0.6547, 0.9663, 0.6547, 0.9826, 0.6405, 0.9826, 0.2126, 0.959, 0.1969, 0.959, 0.1969, 0.9428, 0.2105, 0.9461, 0.641, 0.9534, 0.6547, 0.9501, 0.6547, 0.9663, 0.6389, 0.9663, 0.1633, 0.7517, 0.1653, 0.7646, 0.1496, 0.7646, 0.1496, 0.7484, 0.7885, 0.1929, 0.7885, 0.2091, 0.7852, 0.2091, 0.7852, 0.1929, 0.8244, 0.3212, 0.8244, 0.3082, 0.8277, 0.3082, 0.8277, 0.3212, 0.1496, 0.7484, 0.1496, 0.7646, 0.1338, 0.7646, 0.1359, 0.7517, 0.6547, 0.9501, 0.6684, 0.9534, 0.6704, 0.9663, 0.6547, 0.9663, 0.2111, 0.9753, 0.1969, 0.9753, 0.1969, 0.959, 0.2126, 0.959, 0.749, 0.8559, 0.7475, 0.8397, 0.7632, 0.8397, 0.7632, 0.8559, 0.8244, 0.2221, 0.8244, 0.2091, 0.8277, 0.2091, 0.8277, 0.2221, 0.7885, 0.292, 0.7885, 0.3082, 0.7852, 0.3082, 0.7852, 0.292, 0.7632, 0.8559, 0.7632, 0.8397, 0.779, 0.8397, 0.7774, 0.8559, 0.1969, 0.9753, 0.1826, 0.9753, 0.1811, 0.959, 0.1969, 0.959])
me_cube_006.materials.append(mat_robottex)
me_cube_006.use_mirror_vertex_groups = False
me_cube_006.update()
me_cube_007 = bpy.data.meshes.new('Cube.007')
me_cube_007.from_pydata([(-0.1796, -0.2266, 0.3467), (-0.1559, -0.2266, 0.7136), (-0.1559, 0.2266, 0.7136), (-0.1796, 0.2266, 0.3467), (0.179, -0.2266, 0.3467), (0.1553, -0.2266, 0.7136), (0.1553, 0.2266, 0.7136), (0.179, 0.2266, 0.3467), (0.1553, -0.2677, 0.7136), (0.179, -0.2677, 0.3467), (0.179, 0.2677, 0.3467), (0.1553, 0.2677, 0.7136), (-0.1796, 0.2677, 0.3467), (-0.1796, -0.2677, 0.3467), (-0.1559, -0.2677, 0.7136), (-0.1559, 0.2677, 0.7136), (-0.1796, 0.2266, 0.0971), (0.1799, 0.2266, 0.0971), (0.1799, -0.2266, 0.0971), (-0.1796, -0.2266, 0.0971), (-0.1796, 0.2677, 0.3033), (0.179, 0.2677, 0.3033), (0.179, -0.2677, 0.3033), (-0.1796, -0.2677, 0.3033), (-0.0002945, 0.2266, 0.3467), (-0.0002945, -0.2266, 0.3467), (-0.0002945, -0.2266, 0.7558), (-0.0002945, 0.2266, 0.7558), (-0.0002945, 0.2677, 0.3467), (-0.0002945, -0.2677, 0.3467), (-0.0002945, -0.2677, 0.7558), (-0.0002945, 0.2677, 0.7558), (0.0001881, 0.2266, 0.0971), (0.0001881, -0.2266, 0.0971), (-0.0002945, 0.2677, 0.3033), (-0.0002945, -0.2677, 0.3033), (0.2177, -0.2266, 0.5512), (-0.2183, -0.2266, 0.5512), (0.2177, -0.2677, 0.5512), (-0.2183, -0.2677, 0.5512), (-0.0002946, -0.3252, 0.5512), (-0.0002945, -0.2266, 0.5512), (0.2177, 0.2266, 0.5512), (-0.2183, 0.2266, 0.5512), (0.2177, 0.2677, 0.5512), (-0.2183, 0.2677, 0.5512), (-0.0002946, 0.3252, 0.5512), (-0.0002945, 0.2266, 0.5512), (-0.1796, 0.2266, -0.2649), (-0.1796, 0.1651, -0.3264), (0.1799, 0.1651, -0.3264), (0.1799, 0.2266, -0.2649), (0.1799, -0.2266, -0.2649), (0.1799, -0.1651, -0.3264), (-0.1796, -0.1651, -0.3264), (-0.1796, -0.2266, -0.2649), (0.0001881, 0.1651, -0.3264), (0.0001881, 0.2266, -0.2649), (0.0001881, -0.1651, -0.3264), (0.0001881, -0.2266, -0.2649)], [], [(47, 42, 6, 27), (41, 36, 4, 25), (46, 31, 11, 44), (40, 29, 9, 38), (43, 2, 15, 45), (27, 6, 11, 31), (18, 33, 59, 52), (42, 7, 10, 44), (37, 0, 13, 39), (26, 1, 14, 30), (13, 0, 19, 23), (36, 5, 8, 38), (33, 18, 22, 35), (32, 16, 20, 34), (10, 7, 17, 21), (28, 10, 21, 34), (4, 9, 22, 18), (3, 12, 20, 16), (4, 18, 17, 7), (29, 13, 23, 35), (19, 0, 3, 16), (25, 4, 7, 24), (53, 58, 56, 50), (16, 32, 57, 48), (32, 17, 51, 57), (33, 19, 55, 59), (17, 18, 52, 53, 50, 51), (0, 25, 24, 3), (9, 29, 35, 22), (12, 28, 34, 20), (17, 32, 34, 21), (19, 33, 35, 23), (5, 26, 30, 8), (58, 54, 49, 56), (2, 27, 31, 15), (39, 13, 29, 40), (45, 15, 31, 46), (37, 41, 25, 0), (43, 47, 27, 2), (1, 26, 41, 37), (14, 39, 40, 30), (4, 36, 38, 9), (1, 37, 39, 14), (30, 40, 38, 8), (26, 5, 36, 41), (3, 24, 47, 43), (12, 45, 46, 28), (6, 42, 44, 11), (3, 43, 45, 12), (28, 46, 44, 10), (24, 7, 42, 47), (57, 51, 50, 56), (59, 55, 54, 58), (48, 57, 56, 49), (52, 59, 58, 53), (19, 16, 48, 49, 54, 55)])
_uv = me_cube_007.uv_layers.new(name='UVMap')
_uv.uv.foreach_set('vector', [0.4341, 0.9268, 0.4341, 0.9441, 0.4212, 0.9391, 0.4178, 0.9268, 0.7126, 0.9258, 0.7126, 0.9086, 0.7288, 0.9116, 0.7288, 0.9258, 0.4351, 0.7237, 0.4351, 0.7075, 0.4475, 0.7108, 0.4524, 0.7237, 0.4351, 0.8247, 0.4351, 0.8409, 0.4209, 0.8409, 0.4178, 0.8247, 0.8139, 0.6448, 0.8139, 0.6579, 0.8106, 0.6579, 0.8106, 0.6448, 0.9651, 0.7423, 0.9651, 0.7299, 0.9684, 0.7299, 0.9684, 0.7423, 0.4208, 0.8608, 0.4351, 0.8608, 0.4351, 0.8895, 0.4208, 0.8895, 0.2778, 0.8324, 0.2778, 0.8164, 0.281, 0.8164, 0.281, 0.8324, 0.8498, 0.6448, 0.8498, 0.6288, 0.8531, 0.6288, 0.8531, 0.6448, 0.9684, 0.6629, 0.9684, 0.6752, 0.9651, 0.6752, 0.9651, 0.6629, 0.8531, 0.6288, 0.8498, 0.6288, 0.8498, 0.609, 0.8531, 0.6253, 0.2418, 0.8324, 0.2418, 0.8455, 0.2386, 0.8455, 0.2386, 0.8324, 0.4351, 0.8608, 0.4208, 0.8608, 0.4209, 0.8444, 0.4351, 0.8444, 0.4352, 0.7598, 0.4209, 0.7598, 0.4209, 0.7434, 0.4351, 0.7434, 0.281, 0.8164, 0.2778, 0.8164, 0.2778, 0.7966, 0.281, 0.8129, 0.4351, 0.7399, 0.4493, 0.7399, 0.4493, 0.7434, 0.4351, 0.7434, 0.2418, 0.8164, 0.2386, 0.8164, 0.2386, 0.8129, 0.2418, 0.7966, 0.8139, 0.6288, 0.8106, 0.6288, 0.8106, 0.6253, 0.8139, 0.609, 0.2418, 0.8164, 0.2418, 0.7966, 0.2778, 0.7966, 0.2778, 0.8164, 0.4351, 0.8409, 0.4493, 0.8409, 0.4493, 0.8444, 0.4351, 0.8444, 0.8498, 0.609, 0.8498, 0.6288, 0.8139, 0.6288, 0.8139, 0.609, 0.9319, 0.965, 0.9177, 0.965, 0.9177, 0.929, 0.9319, 0.929, 0.963, 0.1111, 0.963, 0.09685, 0.9892, 0.09685, 0.9892, 0.1111, 0.4209, 0.7598, 0.4352, 0.7598, 0.4352, 0.7885, 0.4209, 0.7885, 0.4352, 0.7598, 0.4494, 0.7598, 0.4494, 0.7885, 0.4352, 0.7885, 0.4351, 0.8608, 0.4493, 0.8608, 0.4493, 0.8895, 0.4351, 0.8895, 0.2778, 0.7966, 0.2418, 0.7966, 0.2418, 0.7679, 0.2467, 0.7631, 0.2729, 0.7631, 0.2778, 0.7679, 0.9461, 0.965, 0.9319, 0.965, 0.9319, 0.929, 0.9461, 0.929, 0.4209, 0.8409, 0.4351, 0.8409, 0.4351, 0.8444, 0.4209, 0.8444, 0.4209, 0.7399, 0.4351, 0.7399, 0.4351, 0.7434, 0.4209, 0.7434, 0.4494, 0.7598, 0.4352, 0.7598, 0.4351, 0.7434, 0.4493, 0.7434, 0.4493, 0.8608, 0.4351, 0.8608, 0.4351, 0.8444, 0.4493, 0.8444, 0.9684, 0.6505, 0.9684, 0.6629, 0.9651, 0.6629, 0.9651, 0.6505, 0.963, 0.09685, 0.963, 0.0826, 0.9892, 0.0826, 0.9892, 0.09685, 0.9651, 0.7546, 0.9651, 0.7423, 0.9684, 0.7423, 0.9684, 0.7546, 0.4524, 0.8247, 0.4493, 0.8409, 0.4351, 0.8409, 0.4351, 0.8247, 0.4178, 0.7237, 0.4228, 0.7108, 0.4351, 0.7075, 0.4351, 0.7237, 0.7126, 0.9431, 0.7126, 0.9258, 0.7288, 0.9258, 0.7288, 0.94, 0.4341, 0.9095, 0.4341, 0.9268, 0.4178, 0.9268, 0.4212, 0.9145, 0.6997, 0.9382, 0.6964, 0.9258, 0.7126, 0.9258, 0.7126, 0.9431, 0.4475, 0.8118, 0.4524, 0.8247, 0.4351, 0.8247, 0.4351, 0.8085, 0.2418, 0.8164, 0.2418, 0.8324, 0.2386, 0.8324, 0.2386, 0.8164, 0.8498, 0.6579, 0.8498, 0.6448, 0.8531, 0.6448, 0.8531, 0.6579, 0.4351, 0.8085, 0.4351, 0.8247, 0.4178, 0.8247, 0.4228, 0.8118, 0.6964, 0.9258, 0.6997, 0.9135, 0.7126, 0.9086, 0.7126, 0.9258, 0.4503, 0.9126, 0.4503, 0.9268, 0.4341, 0.9268, 0.4341, 0.9095, 0.4209, 0.7399, 0.4178, 0.7237, 0.4351, 0.7237, 0.4351, 0.7399, 0.2778, 0.8455, 0.2778, 0.8324, 0.281, 0.8324, 0.281, 0.8455, 0.8139, 0.6288, 0.8139, 0.6448, 0.8106, 0.6448, 0.8106, 0.6288, 0.4351, 0.7399, 0.4351, 0.7237, 0.4524, 0.7237, 0.4493, 0.7399, 0.4503, 0.9268, 0.4503, 0.941, 0.4341, 0.9441, 0.4341, 0.9268, 0.4352, 0.7885, 0.4494, 0.7885, 0.4494, 0.7935, 0.4352, 0.7935, 0.4351, 0.8895, 0.4493, 0.8895, 0.4493, 0.8945, 0.4351, 0.8945, 0.4209, 0.7885, 0.4352, 0.7885, 0.4352, 0.7935, 0.4209, 0.7935, 0.4208, 0.8895, 0.4351, 0.8895, 0.4351, 0.8945, 0.4208, 0.8945, 0.8498, 0.609, 0.8139, 0.609, 0.8139, 0.5803, 0.8188, 0.5754, 0.845, 0.5754, 0.8498, 0.5803])
me_cube_007.materials.append(mat_robottex)
me_cube_007.use_mirror_vertex_groups = False
me_cube_007.use_paint_bone_selection = False
me_cube_007.use_paint_mask = True
me_cube_007.update()
me_cube_008 = bpy.data.meshes.new('Cube.008')
me_cube_008.from_pydata([(-0.4779, -0.2746, -0.7458), (-0.4779, -0.3317, -0.6465), (-0.5771, -0.2746, -0.6465), (-0.4779, -0.3317, 0.5993), (-0.4779, -0.2746, 0.6985), (-0.5771, -0.2746, 0.5993), (-0.4779, 0.2746, -0.7458), (-0.5771, 0.2746, -0.6465), (-0.4779, 0.3317, -0.6465), (-0.4779, 0.2746, 0.6985), (-0.4779, 0.3317, 0.5993), (-0.5771, 0.2746, 0.5993), (0.4779, -0.2746, -0.7458), (0.5771, -0.2746, -0.6465), (0.4779, -0.3317, -0.6465), (0.4779, -0.2746, 0.6985), (0.4779, -0.3317, 0.5993), (0.5771, -0.2746, 0.5993), (0.4779, 0.2746, -0.7458), (0.4779, 0.3317, -0.6465), (0.5771, 0.2746, -0.6465), (0.4779, 0.2746, 0.6985), (0.5771, 0.2746, 0.5993), (0.4779, 0.3317, 0.5993), (-0.1259, -0.1164, 0.3263), (-0.1259, -0.1406, 0.3683), (-0.152, -0.1164, 0.3683), (-0.1259, -0.1406, 0.8963), (-0.1259, -0.1164, 0.9384), (-0.152, -0.1164, 0.8963), (-0.1259, 0.1164, 0.3263), (-0.152, 0.1164, 0.3683), (-0.1259, 0.1406, 0.3683), (-0.1259, 0.1164, 0.9384), (-0.1259, 0.1406, 0.8963), (-0.152, 0.1164, 0.8963), (0.1259, -0.1164, 0.3263), (0.152, -0.1164, 0.3683), (0.1259, -0.1406, 0.3683), (0.1259, -0.1164, 0.9384), (0.1259, -0.1406, 0.8963), (0.152, -0.1164, 0.8963), (0.1259, 0.1164, 0.3263), (0.1259, 0.1406, 0.3683), (0.152, 0.1164, 0.3683), (0.1259, 0.1164, 0.9384), (0.152, 0.1164, 0.8963), (0.1259, 0.1406, 0.8963), (0.1239, -0.162, -1.171), (0.1239, -0.1956, -1.113), (0.08755, -0.162, -1.113), (0.1239, -0.1956, -0.378), (0.1239, -0.162, -0.3195), (0.08755, -0.162, -0.378), (0.1239, 0.162, -1.171), (0.08755, 0.162, -1.113), (0.1239, 0.1956, -1.113), (0.1239, 0.162, -0.3195), (0.1239, 0.1956, -0.378), (0.08755, 0.162, -0.378), (0.4744, -0.162, -1.171), (0.5108, -0.162, -1.113), (0.4744, -0.1956, -1.113), (0.4744, -0.162, -0.3195), (0.4744, -0.1956, -0.378), (0.5108, -0.162, -0.378), (0.4744, 0.162, -1.171), (0.4744, 0.1956, -1.113), (0.5108, 0.162, -1.113), (0.4744, 0.162, -0.3195), (0.5108, 0.162, -0.378), (0.4744, 0.1956, -0.378), (-0.4722, -0.162, -1.171), (-0.4722, -0.1956, -1.113), (-0.5086, -0.162, -1.113), (-0.4722, -0.1956, -0.378), (-0.4722, -0.162, -0.3195), (-0.5086, -0.162, -0.378), (-0.4722, 0.162, -1.171), (-0.5086, 0.162, -1.113), (-0.4722, 0.1956, -1.113), (-0.4722, 0.162, -0.3195), (-0.4722, 0.1956, -0.378), (-0.5086, 0.162, -0.378), (-0.1218, -0.162, -1.171), (-0.08539, -0.162, -1.113), (-0.1218, -0.1956, -1.113), (-0.1218, -0.162, -0.3195), (-0.1218, -0.1956, -0.378), (-0.08539, -0.162, -0.378), (-0.1218, 0.162, -1.171), (-0.1218, 0.1956, -1.113), (-0.08539, 0.162, -1.113), (-0.1218, 0.162, -0.3195), (-0.08539, 0.162, -0.378), (-0.1218, 0.1956, -0.378), (0.9084, 0.2148, 0.2714), (0.9084, 0.1778, 0.2343), (0.9789, 0.1778, 0.2714), (-0.9084, 0.1778, 0.2343), (-0.9084, 0.2148, 0.2714), (-0.9789, 0.1778, 0.2714), (0.9084, -0.1778, 0.2343), (0.9084, -0.2148, 0.2714), (0.9789, -0.1778, 0.2714), (-0.9084, -0.2148, 0.2714), (-0.9084, -0.1778, 0.2343), (-0.9789, -0.1778, 0.2714), (0.9084, 0.1778, 0.6657), (0.9084, 0.2148, 0.6286), (0.9789, 0.1778, 0.6286), (-0.9084, 0.2148, 0.6286), (-0.9084, 0.1778, 0.6657), (-0.9789, 0.1778, 0.6286), (0.9084, -0.1778, 0.6657), (0.9789, -0.1778, 0.6286), (0.9084, -0.2148, 0.6286), (-0.9084, -0.1778, 0.6657), (-0.9084, -0.2148, 0.6286), (-0.9789, -0.1778, 0.6286)], [], [(14, 16, 3, 1), (20, 22, 17, 13), (21, 9, 4, 15), (2, 5, 11, 7), (8, 10, 23, 19), (0, 1, 2), (3, 4, 5), (6, 7, 8), (9, 10, 11), (12, 13, 14), (15, 16, 17), (18, 19, 20), (21, 22, 23), (6, 0, 2, 7), (1, 3, 5, 2), (4, 9, 11, 5), (10, 8, 7, 11), (18, 6, 8, 19), (9, 21, 23, 10), (22, 20, 19, 23), (12, 18, 20, 13), (21, 15, 17, 22), (16, 14, 13, 17), (0, 12, 14, 1), (15, 4, 3, 16), (6, 18, 12, 0), (38, 40, 27, 25), (44, 46, 41, 37), (45, 33, 28, 39), (26, 29, 35, 31), (32, 34, 47, 43), (24, 25, 26), (27, 28, 29), (30, 31, 32), (33, 34, 35), (36, 37, 38), (39, 40, 41), (42, 43, 44), (45, 46, 47), (30, 24, 26, 31), (25, 27, 29, 26), (28, 33, 35, 29), (34, 32, 31, 35), (42, 30, 32, 43), (33, 45, 47, 34), (46, 44, 43, 47), (36, 42, 44, 37), (45, 39, 41, 46), (40, 38, 37, 41), (24, 36, 38, 25), (39, 28, 27, 40), (30, 42, 36, 24), (62, 64, 51, 49), (68, 70, 65, 61), (69, 57, 52, 63), (50, 53, 59, 55), (56, 58, 71, 67), (48, 49, 50), (51, 52, 53), (54, 55, 56), (57, 58, 59), (60, 61, 62), (63, 64, 65), (66, 67, 68), (69, 70, 71), (54, 48, 50, 55), (49, 51, 53, 50), (52, 57, 59, 53), (58, 56, 55, 59), (66, 54, 56, 67), (57, 69, 71, 58), (70, 68, 67, 71), (60, 66, 68, 61), (69, 63, 65, 70), (64, 62, 61, 65), (48, 60, 62, 49), (63, 52, 51, 64), (54, 66, 60, 48), (86, 88, 75, 73), (92, 94, 89, 85), (93, 81, 76, 87), (74, 77, 83, 79), (80, 82, 95, 91), (72, 73, 74), (75, 76, 77), (78, 79, 80), (81, 82, 83), (84, 85, 86), (87, 88, 89), (90, 91, 92), (93, 94, 95), (78, 72, 74, 79), (73, 75, 77, 74), (76, 81, 83, 77), (82, 80, 79, 83), (90, 78, 80, 91), (81, 93, 95, 82), (94, 92, 91, 95), (84, 90, 92, 85), (93, 87, 89, 94), (88, 86, 85, 89), (72, 84, 86, 73), (87, 76, 75, 88), (78, 90, 84, 72), (113, 101, 107, 119), (104, 115, 116, 103), (119, 107, 105, 118), (103, 105, 106, 102), (98, 104, 102, 97), (107, 101, 99, 106), (97, 99, 100, 96), (110, 98, 96, 109), (101, 113, 111, 100), (109, 111, 112, 108), (115, 110, 108, 114), (118, 116, 114, 117), (113, 119, 117, 112), (98, 97, 96), (101, 100, 99), (104, 103, 102), (107, 106, 105), (110, 109, 108), (113, 112, 111), (116, 115, 114), (119, 118, 117), (111, 109, 96, 100), (117, 114, 108, 112), (98, 110, 115, 104), (99, 97, 102, 106), (105, 103, 116, 118)])
_uv = me_cube_008.uv_layers.new(name='UVMap')
_uv.uv.foreach_set('vector', [0.1524, 0.2346, 0.1524, 0.4057, 0.02115, 0.4057, 0.02115, 0.2346, 0.326, 0.02115, 0.326, 0.1923, 0.1947, 0.1923, 0.1947, 0.02115, 0.326, 0.7344, 0.1947, 0.7344, 0.1947, 0.6031, 0.326, 0.6031, 0.326, 0.2346, 0.326, 0.4057, 0.1947, 0.4057, 0.1947, 0.2346, 0.1524, 0.02115, 0.1524, 0.1923, 0.02115, 0.1923, 0.02115, 0.02115, 0.326, 0.2209, 0.3397, 0.2346, 0.326, 0.2346, 0.1947, 0.5895, 0.1947, 0.6031, 0.1811, 0.6031, 0.1947, 0.2209, 0.1947, 0.2346, 0.1811, 0.2346, 0.1947, 0.7344, 0.1947, 0.748, 0.1811, 0.7344, 0.1947, 0.007511, 0.1947, 0.02115, 0.1811, 0.02115, 0.1524, 0.4193, 0.1524, 0.4057, 0.1661, 0.4057, 0.326, 0.007511, 0.3397, 0.02115, 0.326, 0.02115, 0.02115, 0.2059, 0.007511, 0.1923, 0.02115, 0.1923, 0.1947, 0.2209, 0.326, 0.2209, 0.326, 0.2346, 0.1947, 0.2346, 0.02115, 0.2346, 0.02115, 0.4057, 0.007511, 0.4057, 0.007511, 0.2346, 0.1947, 0.6031, 0.1947, 0.7344, 0.1811, 0.7344, 0.1811, 0.6031, 0.1524, 0.1923, 0.1524, 0.02115, 0.1661, 0.02115, 0.1661, 0.1923, 0.02115, 0.007511, 0.1524, 0.007511, 0.1524, 0.02115, 0.02115, 0.02115, 0.1524, 0.2059, 0.02115, 0.2059, 0.02115, 0.1923, 0.1524, 0.1923, 0.326, 0.1923, 0.326, 0.02115, 0.3397, 0.02115, 0.3397, 0.1923, 0.1947, 0.007511, 0.326, 0.007511, 0.326, 0.02115, 0.1947, 0.02115, 0.326, 0.2059, 0.1947, 0.2059, 0.1947, 0.1923, 0.326, 0.1923, 0.1811, 0.1923, 0.1811, 0.02115, 0.1947, 0.02115, 0.1947, 0.1923, 0.02115, 0.2209, 0.1524, 0.2209, 0.1524, 0.2346, 0.02115, 0.2346, 0.1524, 0.4193, 0.02115, 0.4193, 0.02115, 0.4057, 0.1524, 0.4057, 0.007511, 0.6021, 0.1388, 0.6021, 0.1388, 0.7334, 0.007511, 0.7334, 0.9348, 0.1396, 0.9348, 0.2121, 0.9002, 0.2121, 0.9002, 0.1396, 0.7644, 0.1453, 0.7644, 0.2179, 0.7088, 0.2179, 0.7088, 0.1453, 0.8681, 0.8781, 0.9027, 0.8781, 0.9027, 0.9337, 0.8681, 0.9337, 0.7644, 0.2445, 0.7644, 0.317, 0.7088, 0.317, 0.7088, 0.2445, 0.1653, 0.8493, 0.1653, 0.9218, 0.1307, 0.9218, 0.1307, 0.8493, 0.7644, 0.2387, 0.7702, 0.2445, 0.7644, 0.2445, 0.7702, 0.317, 0.7644, 0.3228, 0.7644, 0.317, 0.7088, 0.2387, 0.7088, 0.2445, 0.703, 0.2445, 0.7088, 0.3228, 0.703, 0.317, 0.7088, 0.317, 0.7088, 0.1396, 0.7088, 0.1453, 0.703, 0.1453, 0.7088, 0.2237, 0.703, 0.2179, 0.7088, 0.2179, 0.7644, 0.1396, 0.7702, 0.1453, 0.7644, 0.1453, 0.7644, 0.2237, 0.7644, 0.2179, 0.7702, 0.2179, 0.7088, 0.2387, 0.7644, 0.2387, 0.7644, 0.2445, 0.7088, 0.2445, 0.7702, 0.2445, 0.7702, 0.317, 0.7644, 0.317, 0.7644, 0.2445, 0.7644, 0.3228, 0.7088, 0.3228, 0.7088, 0.317, 0.7644, 0.317, 0.703, 0.317, 0.703, 0.2445, 0.7088, 0.2445, 0.7088, 0.317, 0.2157, 0.8664, 0.1811, 0.8664, 0.1811, 0.8606, 0.2157, 0.8606, 0.1653, 0.9276, 0.1307, 0.9276, 0.1307, 0.9218, 0.1653, 0.9218, 0.7644, 0.2179, 0.7644, 0.1453, 0.7702, 0.1453, 0.7702, 0.2179, 0.7088, 0.1396, 0.7644, 0.1396, 0.7644, 0.1453, 0.7088, 0.1453, 0.7644, 0.2237, 0.7088, 0.2237, 0.7088, 0.2179, 0.7644, 0.2179, 0.703, 0.2179, 0.703, 0.1453, 0.7088, 0.1453, 0.7088, 0.2179, 0.1811, 0.922, 0.2157, 0.922, 0.2157, 0.9278, 0.1811, 0.9278, 0.9348, 0.2179, 0.9002, 0.2179, 0.9002, 0.2121, 0.9348, 0.2121, 0.1811, 0.8664, 0.2157, 0.8664, 0.2157, 0.922, 0.1811, 0.922, 0.7512, 0.3378, 0.7512, 0.4387, 0.703, 0.4387, 0.703, 0.3378, 0.4402, 0.5835, 0.4402, 0.6844, 0.3627, 0.6844, 0.3627, 0.5835, 0.007511, 0.7484, 0.05565, 0.7484, 0.05565, 0.8259, 0.007511, 0.8259, 0.7885, 0.01555, 0.7885, 0.1165, 0.7111, 0.1165, 0.7111, 0.01555, 0.7956, 0.6995, 0.7956, 0.8004, 0.7475, 0.8004, 0.7475, 0.6995, 0.7885, 0.007511, 0.7966, 0.01555, 0.7885, 0.01555, 0.7966, 0.1165, 0.7885, 0.1245, 0.7885, 0.1165, 0.7111, 0.007511, 0.7111, 0.01555, 0.703, 0.01555, 0.7111, 0.1245, 0.703, 0.1165, 0.7111, 0.1165, 0.3627, 0.5754, 0.3627, 0.5835, 0.3547, 0.5835, 0.3627, 0.6925, 0.3547, 0.6844, 0.3627, 0.6844, 0.4402, 0.5754, 0.4482, 0.5835, 0.4402, 0.5835, 0.4402, 0.6925, 0.4402, 0.6844, 0.4482, 0.6844, 0.7111, 0.007511, 0.7885, 0.007511, 0.7885, 0.01555, 0.7111, 0.01555, 0.7966, 0.01555, 0.7966, 0.1165, 0.7885, 0.1165, 0.7885, 0.01555, 0.7885, 0.1245, 0.7111, 0.1245, 0.7111, 0.1165, 0.7885, 0.1165, 0.703, 0.1165, 0.703, 0.01555, 0.7111, 0.01555, 0.7111, 0.1165, 0.7512, 0.4699, 0.703, 0.4699, 0.703, 0.4618, 0.7512, 0.4618, 0.7956, 0.8084, 0.7475, 0.8084, 0.7475, 0.8004, 0.7956, 0.8004, 0.4402, 0.6844, 0.4402, 0.5835, 0.4482, 0.5835, 0.4482, 0.6844, 0.3627, 0.5754, 0.4402, 0.5754, 0.4402, 0.5835, 0.3627, 0.5835, 0.4402, 0.6925, 0.3627, 0.6925, 0.3627, 0.6844, 0.4402, 0.6844, 0.3547, 0.6844, 0.3547, 0.5835, 0.3627, 0.5835, 0.3627, 0.6844, 0.703, 0.5473, 0.7512, 0.5473, 0.7512, 0.5553, 0.703, 0.5553, 0.7512, 0.4468, 0.703, 0.4468, 0.703, 0.4387, 0.7512, 0.4387, 0.703, 0.4699, 0.7512, 0.4699, 0.7512, 0.5473, 0.703, 0.5473, 0.7956, 0.5754, 0.7956, 0.6764, 0.7475, 0.6764, 0.7475, 0.5754, 0.7244, 0.5835, 0.7244, 0.6844, 0.647, 0.6844, 0.647, 0.5835, 0.07067, 0.7484, 0.1188, 0.7484, 0.1188, 0.8259, 0.07067, 0.8259, 0.5579, 0.6864, 0.5579, 0.7874, 0.4804, 0.7874, 0.4804, 0.6864, 0.8143, 0.3378, 0.8143, 0.4387, 0.7662, 0.4387, 0.7662, 0.3378, 0.5579, 0.6784, 0.5659, 0.6864, 0.5579, 0.6864, 0.5659, 0.7874, 0.5579, 0.7954, 0.5579, 0.7874, 0.4804, 0.6784, 0.4804, 0.6864, 0.4724, 0.6864, 0.4804, 0.7954, 0.4724, 0.7874, 0.4804, 0.7874, 0.647, 0.5754, 0.647, 0.5835, 0.6389, 0.5835, 0.647, 0.6925, 0.6389, 0.6844, 0.647, 0.6844, 0.7244, 0.5754, 0.7325, 0.5835, 0.7244, 0.5835, 0.7244, 0.6925, 0.7244, 0.6844, 0.7325, 0.6844, 0.4804, 0.6784, 0.5579, 0.6784, 0.5579, 0.6864, 0.4804, 0.6864, 0.5659, 0.6864, 0.5659, 0.7874, 0.5579, 0.7874, 0.5579, 0.6864, 0.5579, 0.7954, 0.4804, 0.7954, 0.4804, 0.7874, 0.5579, 0.7874, 0.4724, 0.7874, 0.4724, 0.6864, 0.4804, 0.6864, 0.4804, 0.7874, 0.4028, 0.7155, 0.3547, 0.7155, 0.3547, 0.7075, 0.4028, 0.7075, 0.8143, 0.4468, 0.7662, 0.4468, 0.7662, 0.4387, 0.8143, 0.4387, 0.7244, 0.6844, 0.7244, 0.5835, 0.7325, 0.5835, 0.7325, 0.6844, 0.647, 0.5754, 0.7244, 0.5754, 0.7244, 0.5835, 0.647, 0.5835, 0.7244, 0.6925, 0.647, 0.6925, 0.647, 0.6844, 0.7244, 0.6844, 0.6389, 0.6844, 0.6389, 0.5835, 0.647, 0.5835, 0.647, 0.6844, 0.3547, 0.793, 0.4028, 0.793, 0.4028, 0.801, 0.3547, 0.801, 0.7956, 0.6844, 0.7475, 0.6844, 0.7475, 0.6764, 0.7956, 0.6764, 0.3547, 0.7155, 0.4028, 0.7155, 0.4028, 0.793, 0.3547, 0.793, 0.7662, 0.4618, 0.8152, 0.4618, 0.8152, 0.5468, 0.7662, 0.5468, 0.688, 0.2765, 0.6389, 0.2765, 0.6389, 0.2668, 0.688, 0.2668, 0.6389, 0.007511, 0.688, 0.007511, 0.688, 0.01719, 0.6389, 0.01719, 0.4574, 0.3012, 0.4574, 0.5507, 0.4485, 0.5507, 0.4485, 0.3012, 0.3635, 0.2915, 0.4485, 0.2915, 0.4485, 0.3012, 0.3635, 0.3012, 0.4485, 0.5604, 0.3635, 0.5604, 0.3635, 0.5507, 0.4485, 0.5507, 0.3635, 0.3012, 0.3635, 0.5507, 0.3547, 0.5507, 0.3547, 0.3012, 0.6389, 0.2915, 0.688, 0.2915, 0.688, 0.3012, 0.6389, 0.3012, 0.688, 0.5604, 0.6389, 0.5604, 0.6389, 0.5507, 0.688, 0.5507, 0.3547, 0.2668, 0.3547, 0.01719, 0.3635, 0.01719, 0.3635, 0.2668, 0.4485, 0.2765, 0.3635, 0.2765, 0.3635, 0.2668, 0.4485, 0.2668, 0.4574, 0.01719, 0.4574, 0.2668, 0.4485, 0.2668, 0.4485, 0.01719, 0.3635, 0.007511, 0.4485, 0.007511, 0.4485, 0.01719, 0.3635, 0.01719, 0.3635, 0.2915, 0.3635, 0.3012, 0.3547, 0.3012, 0.3635, 0.5604, 0.3547, 0.5507, 0.3635, 0.5507, 0.4485, 0.2915, 0.4574, 0.3012, 0.4485, 0.3012, 0.4485, 0.5604, 0.4485, 0.5507, 0.4574, 0.5507, 0.3635, 0.2765, 0.3547, 0.2668, 0.3635, 0.2668, 0.3635, 0.007511, 0.3635, 0.01719, 0.3547, 0.01719, 0.4574, 0.2668, 0.4485, 0.2765, 0.4485, 0.2668, 0.4485, 0.007511, 0.4574, 0.01719, 0.4485, 0.01719, 0.6389, 0.5507, 0.6389, 0.3012, 0.688, 0.3012, 0.688, 0.5507, 0.4485, 0.01719, 0.4485, 0.2668, 0.3635, 0.2668, 0.3635, 0.01719, 0.688, 0.7925, 0.6389, 0.7925, 0.6389, 0.7075, 0.688, 0.7075, 0.3635, 0.5507, 0.3635, 0.3012, 0.4485, 0.3012, 0.4485, 0.5507, 0.688, 0.01719, 0.688, 0.2668, 0.6389, 0.2668, 0.6389, 0.01719])
me_cube_008.materials.append(mat_robottex)
me_cube_008.use_paint_bone_selection = False
me_cube_008.use_paint_mask = True
me_cube_008.update()
me_cube_009 = bpy.data.meshes.new('Cube.009')
me_cube_009.from_pydata([(0.1796, 0.2266, -0.3467), (0.1559, 0.2266, -0.7136), (0.1559, -0.2266, -0.7136), (0.1796, -0.2266, -0.3467), (-0.179, 0.2266, -0.3467), (-0.1553, 0.2266, -0.7136), (-0.1553, -0.2266, -0.7136), (-0.179, -0.2266, -0.3467), (-0.1553, 0.2677, -0.7136), (-0.179, 0.2677, -0.3467), (-0.179, -0.2677, -0.3467), (-0.1553, -0.2677, -0.7136), (0.1796, -0.2677, -0.3467), (0.1796, 0.2677, -0.3467), (0.1559, 0.2677, -0.7136), (0.1559, -0.2677, -0.7136), (0.1796, -0.2266, -0.0971), (-0.1799, -0.2266, -0.0971), (-0.1799, 0.2266, -0.0971), (0.1796, 0.2266, -0.0971), (0.1796, -0.2677, -0.3033), (-0.179, -0.2677, -0.3033), (-0.179, 0.2677, -0.3033), (0.1796, 0.2677, -0.3033), (0.0002945, -0.2266, -0.3467), (0.0002945, 0.2266, -0.3467), (0.0002945, 0.2266, -0.7558), (0.0002945, -0.2266, -0.7558), (0.0002945, -0.2677, -0.3467), (0.0002945, 0.2677, -0.3467), (0.0002945, 0.2677, -0.7558), (0.0002945, -0.2677, -0.7558), (-0.0001881, -0.2266, -0.0971), (-0.0001881, 0.2266, -0.0971), (0.0002945, -0.2677, -0.3033), (0.0002945, 0.2677, -0.3033), (-0.2177, 0.2266, -0.5512), (0.2183, 0.2266, -0.5512), (-0.2177, 0.2677, -0.5512), (0.2183, 0.2677, -0.5512), (0.0002946, 0.3252, -0.5512), (0.0002945, 0.2266, -0.5512), (-0.2177, -0.2266, -0.5512), (0.2183, -0.2266, -0.5512), (-0.2177, -0.2677, -0.5512), (0.2183, -0.2677, -0.5512), (0.0002946, -0.3252, -0.5512), (0.0002945, -0.2266, -0.5512), (0.1796, -0.2266, 0.2649), (0.1796, -0.1651, 0.3264), (-0.1799, -0.1651, 0.3264), (-0.1799, -0.2266, 0.2649), (-0.1799, 0.2266, 0.2649), (-0.1799, 0.1651, 0.3264), (0.1796, 0.1651, 0.3264), (0.1796, 0.2266, 0.2649), (-0.0001881, -0.1651, 0.3264), (-0.0001881, -0.2266, 0.2649), (-0.0001881, 0.1651, 0.3264), (-0.0001881, 0.2266, 0.2649)], [], [(47, 27, 6, 42), (41, 25, 4, 36), (46, 44, 11, 31), (40, 38, 9, 29), (43, 45, 15, 2), (27, 31, 11, 6), (18, 52, 59, 33), (42, 44, 10, 7), (37, 39, 13, 0), (26, 30, 14, 1), (13, 23, 19, 0), (36, 38, 8, 5), (33, 35, 22, 18), (32, 34, 20, 16), (10, 21, 17, 7), (28, 34, 21, 10), (4, 18, 22, 9), (3, 16, 20, 12), (4, 7, 17, 18), (29, 35, 23, 13), (19, 16, 3, 0), (25, 24, 7, 4), (53, 50, 56, 58), (16, 48, 57, 32), (32, 57, 51, 17), (33, 59, 55, 19), (17, 51, 50, 53, 52, 18), (0, 3, 24, 25), (9, 22, 35, 29), (12, 20, 34, 28), (17, 21, 34, 32), (19, 23, 35, 33), (5, 8, 30, 26), (58, 56, 49, 54), (2, 15, 31, 27), (39, 40, 29, 13), (45, 46, 31, 15), (37, 0, 25, 41), (43, 2, 27, 47), (1, 37, 41, 26), (14, 30, 40, 39), (4, 9, 38, 36), (1, 14, 39, 37), (30, 8, 38, 40), (26, 41, 36, 5), (3, 43, 47, 24), (12, 28, 46, 45), (6, 11, 44, 42), (3, 12, 45, 43), (28, 10, 44, 46), (24, 47, 42, 7), (57, 56, 50, 51), (59, 58, 54, 55), (48, 49, 56, 57), (52, 53, 58, 59), (19, 55, 54, 49, 48, 16)])
_uv = me_cube_009.uv_layers.new(name='UVMap')
_uv.uv.foreach_set('vector', [0.9339, 0.7174, 0.9177, 0.7174, 0.921, 0.7297, 0.9339, 0.7347, 0.6551, 0.9178, 0.6713, 0.9178, 0.6713, 0.9036, 0.6551, 0.9005, 0.4897, 0.8266, 0.5069, 0.8266, 0.502, 0.8138, 0.4897, 0.8104, 0.7137, 0.8238, 0.6964, 0.8238, 0.6995, 0.84, 0.7137, 0.84, 0.8139, 0.7423, 0.8106, 0.7423, 0.8106, 0.7554, 0.8139, 0.7554, 0.9681, 0.2029, 0.9713, 0.2029, 0.9713, 0.1905, 0.9681, 0.1905, 0.6994, 0.8598, 0.6994, 0.8885, 0.7136, 0.8885, 0.7136, 0.8598, 0.3352, 0.8324, 0.3385, 0.8324, 0.3385, 0.8164, 0.3352, 0.8164, 0.8498, 0.7423, 0.8531, 0.7423, 0.8531, 0.7262, 0.8498, 0.7262, 0.953, 0.2029, 0.9498, 0.2029, 0.9498, 0.2152, 0.953, 0.2152, 0.8531, 0.7262, 0.8531, 0.7228, 0.8498, 0.7065, 0.8498, 0.7262, 0.2993, 0.8324, 0.296, 0.8324, 0.296, 0.8455, 0.2993, 0.8455, 0.7136, 0.8598, 0.7137, 0.8434, 0.6995, 0.8434, 0.6994, 0.8598, 0.4897, 0.8627, 0.4897, 0.8463, 0.4755, 0.8463, 0.4755, 0.8627, 0.3385, 0.8164, 0.3385, 0.8129, 0.3352, 0.7966, 0.3352, 0.8164, 0.4897, 0.8429, 0.4897, 0.8463, 0.5039, 0.8463, 0.5039, 0.8429, 0.2993, 0.8164, 0.2993, 0.7966, 0.296, 0.8129, 0.296, 0.8164, 0.8139, 0.7262, 0.8139, 0.7065, 0.8106, 0.7228, 0.8106, 0.7262, 0.2993, 0.8164, 0.3352, 0.8164, 0.3352, 0.7966, 0.2993, 0.7966, 0.7137, 0.84, 0.7137, 0.8434, 0.7279, 0.8434, 0.7279, 0.84, 0.8498, 0.7065, 0.8139, 0.7065, 0.8139, 0.7262, 0.8498, 0.7262, 0.2962, 0.9691, 0.2962, 0.9332, 0.282, 0.9332, 0.282, 0.9691, 0.703, 0.787, 0.7292, 0.787, 0.7292, 0.7727, 0.703, 0.7727, 0.4755, 0.8627, 0.4755, 0.8914, 0.4897, 0.8914, 0.4897, 0.8627, 0.4897, 0.8627, 0.4897, 0.8914, 0.504, 0.8914, 0.504, 0.8627, 0.7136, 0.8598, 0.7136, 0.8885, 0.7279, 0.8885, 0.7279, 0.8598, 0.3352, 0.7966, 0.3352, 0.7679, 0.3303, 0.7631, 0.3042, 0.7631, 0.2993, 0.7679, 0.2993, 0.7966, 0.3104, 0.9691, 0.3104, 0.9332, 0.2962, 0.9332, 0.2962, 0.9691, 0.6995, 0.84, 0.6995, 0.8434, 0.7137, 0.8434, 0.7137, 0.84, 0.4755, 0.8429, 0.4755, 0.8463, 0.4897, 0.8463, 0.4897, 0.8429, 0.504, 0.8627, 0.5039, 0.8463, 0.4897, 0.8463, 0.4897, 0.8627, 0.7279, 0.8598, 0.7279, 0.8434, 0.7137, 0.8434, 0.7136, 0.8598, 0.953, 0.1905, 0.9498, 0.1905, 0.9498, 0.2029, 0.953, 0.2029, 0.703, 0.7727, 0.7292, 0.7727, 0.7292, 0.7585, 0.703, 0.7585, 0.9681, 0.2152, 0.9713, 0.2152, 0.9713, 0.2029, 0.9681, 0.2029, 0.731, 0.8238, 0.7137, 0.8238, 0.7137, 0.84, 0.7279, 0.84, 0.4724, 0.8266, 0.4897, 0.8266, 0.4897, 0.8104, 0.4773, 0.8138, 0.6551, 0.9351, 0.6713, 0.932, 0.6713, 0.9178, 0.6551, 0.9178, 0.9339, 0.7001, 0.921, 0.7051, 0.9177, 0.7174, 0.9339, 0.7174, 0.6423, 0.9302, 0.6551, 0.9351, 0.6551, 0.9178, 0.6389, 0.9178, 0.726, 0.8109, 0.7137, 0.8075, 0.7137, 0.8238, 0.731, 0.8238, 0.2993, 0.8164, 0.296, 0.8164, 0.296, 0.8324, 0.2993, 0.8324, 0.8498, 0.7554, 0.8531, 0.7554, 0.8531, 0.7423, 0.8498, 0.7423, 0.7137, 0.8075, 0.7013, 0.8109, 0.6964, 0.8238, 0.7137, 0.8238, 0.6389, 0.9178, 0.6551, 0.9178, 0.6551, 0.9005, 0.6423, 0.9055, 0.9501, 0.7032, 0.9339, 0.7001, 0.9339, 0.7174, 0.9501, 0.7174, 0.4755, 0.8429, 0.4897, 0.8429, 0.4897, 0.8266, 0.4724, 0.8266, 0.3352, 0.8455, 0.3385, 0.8455, 0.3385, 0.8324, 0.3352, 0.8324, 0.8139, 0.7262, 0.8106, 0.7262, 0.8106, 0.7423, 0.8139, 0.7423, 0.4897, 0.8429, 0.5039, 0.8429, 0.5069, 0.8266, 0.4897, 0.8266, 0.9501, 0.7174, 0.9339, 0.7174, 0.9339, 0.7347, 0.9501, 0.7316, 0.4897, 0.8914, 0.4897, 0.8964, 0.504, 0.8964, 0.504, 0.8914, 0.7136, 0.8885, 0.7136, 0.8935, 0.7279, 0.8935, 0.7279, 0.8885, 0.4755, 0.8914, 0.4755, 0.8964, 0.4897, 0.8964, 0.4897, 0.8914, 0.6994, 0.8885, 0.6994, 0.8935, 0.7136, 0.8935, 0.7136, 0.8885, 0.8498, 0.7065, 0.8498, 0.6778, 0.845, 0.6729, 0.8188, 0.6729, 0.8139, 0.6778, 0.8139, 0.7065])
me_cube_009.materials.append(mat_robottex)
me_cube_009.use_mirror_vertex_groups = False
me_cube_009.use_paint_bone_selection = False
me_cube_009.use_paint_mask = True
me_cube_009.update()
me_cube_010 = bpy.data.meshes.new('Cube.010')
me_cube_010.from_pydata([(0.1796, 0.1949, -0.3467), (0.1727, 0.1949, -0.7146), (0.1727, -0.1949, -0.7146), (0.1796, -0.1949, -0.3467), (-0.179, 0.1949, -0.3467), (-0.1721, 0.1949, -0.7146), (-0.1721, -0.1949, -0.7146), (-0.179, -0.1949, -0.3467), (-0.1721, 0.2303, -0.7146), (-0.179, 0.2303, -0.3467), (-0.179, -0.2303, -0.3467), (-0.1721, -0.2303, -0.7146), (0.1796, -0.2303, -0.3467), (0.1796, 0.2303, -0.3467), (0.1727, 0.2303, -0.7146), (0.1727, -0.2303, -0.7146), (0.1796, -0.1949, -0.0971), (-0.1799, -0.1949, -0.0971), (-0.1799, 0.1949, -0.0971), (0.1796, 0.1949, -0.0971), (0.1796, -0.2303, -0.3033), (-0.179, -0.2303, -0.3033), (-0.179, 0.2303, -0.3033), (0.1796, 0.2303, -0.3033), (0.1796, -0.1949, 0.3264), (-0.1799, -0.1949, 0.3264), (-0.1799, 0.1949, 0.3264), (0.1796, 0.1949, 0.3264), (0.0003193, -0.1949, -0.3467), (0.0003193, 0.1949, -0.3467), (0.0003193, 0.1949, -0.7558), (0.0003193, -0.1949, -0.7558), (0.0003193, -0.2303, -0.3467), (0.0003193, 0.2303, -0.3467), (0.0003193, 0.2303, -0.7558), (0.0003193, -0.2303, -0.7558), (-0.0001632, -0.1949, -0.0971), (-0.0001632, 0.1949, -0.0971), (0.0003193, -0.2303, -0.3033), (0.0003193, 0.2303, -0.3033), (-0.0001632, -0.1949, 0.3264), (-0.0001632, 0.1949, 0.3264), (-0.1984, 0.1949, -0.5512), (0.199, 0.1949, -0.5512), (-0.1984, 0.2303, -0.5512), (0.199, 0.2303, -0.5512), (0.0003211, 0.2534, -0.5512), (0.0003211, 0.1949, -0.5512), (-0.1984, -0.1949, -0.5512), (0.199, -0.1949, -0.5512), (-0.1984, -0.2303, -0.5512), (0.199, -0.2303, -0.5512), (0.0003211, -0.2534, -0.5512), (0.0003211, -0.1949, -0.5512)], [], [(53, 31, 6, 48), (47, 29, 4, 42), (52, 50, 11, 35), (46, 44, 9, 33), (49, 51, 15, 2), (31, 35, 11, 6), (36, 40, 25, 17), (48, 50, 10, 7), (43, 45, 13, 0), (30, 34, 14, 1), (13, 23, 19, 0), (42, 44, 8, 5), (37, 39, 22, 18), (36, 38, 20, 16), (10, 21, 17, 7), (32, 38, 21, 10), (4, 18, 22, 9), (3, 16, 20, 12), (4, 7, 17, 18), (33, 39, 23, 13), (19, 16, 3, 0), (29, 28, 7, 4), (41, 40, 24, 27), (19, 27, 24, 16), (37, 41, 27, 19), (17, 25, 26, 18), (18, 26, 41, 37), (26, 25, 40, 41), (0, 3, 28, 29), (9, 22, 39, 33), (12, 20, 38, 32), (17, 21, 38, 36), (19, 23, 39, 37), (5, 8, 34, 30), (16, 24, 40, 36), (2, 15, 35, 31), (45, 46, 33, 13), (51, 52, 35, 15), (43, 0, 29, 47), (49, 2, 31, 53), (1, 43, 47, 30), (14, 34, 46, 45), (4, 9, 44, 42), (1, 14, 45, 43), (34, 8, 44, 46), (30, 47, 42, 5), (3, 49, 53, 28), (12, 32, 52, 51), (6, 11, 50, 48), (3, 12, 51, 49), (32, 10, 50, 52), (28, 53, 48, 7)])
_uv = me_cube_010.uv_layers.new(name='UVMap')
_uv.uv.foreach_set('vector', [0.8839, 0.965, 0.8839, 0.9487, 0.8702, 0.952, 0.8681, 0.965, 0.1465, 0.9588, 0.1465, 0.975, 0.1607, 0.975, 0.1623, 0.9588, 0.8848, 0.02372, 0.9005, 0.02372, 0.8985, 0.01078, 0.8848, 0.007511, 0.8839, 0.7934, 0.8681, 0.7934, 0.8696, 0.8096, 0.8839, 0.8096, 0.1844, 0.8326, 0.1811, 0.8326, 0.1811, 0.8456, 0.1844, 0.8456, 0.1006, 0.9393, 0.1038, 0.9393, 0.1038, 0.9256, 0.1006, 0.9256, 0.8848, 0.0598, 0.8848, 0.09337, 0.8991, 0.09337, 0.8991, 0.0598, 0.6201, 0.7479, 0.6234, 0.7479, 0.6234, 0.7317, 0.6201, 0.7317, 0.2203, 0.8326, 0.2235, 0.8326, 0.2235, 0.8164, 0.2203, 0.8164, 0.1038, 0.8545, 0.1006, 0.8545, 0.1006, 0.8682, 0.1038, 0.8682, 0.2235, 0.8164, 0.2235, 0.813, 0.2203, 0.7966, 0.2203, 0.8164, 0.5842, 0.7479, 0.5809, 0.7479, 0.5809, 0.7609, 0.5842, 0.7609, 0.8838, 0.8295, 0.8839, 0.8131, 0.8696, 0.8131, 0.8696, 0.8295, 0.8848, 0.0598, 0.8848, 0.04337, 0.8706, 0.04337, 0.8706, 0.0598, 0.6234, 0.7317, 0.6234, 0.7283, 0.6201, 0.712, 0.6201, 0.7317, 0.8848, 0.03993, 0.8848, 0.04337, 0.899, 0.04337, 0.899, 0.03993, 0.5842, 0.7317, 0.5842, 0.712, 0.5809, 0.7283, 0.5809, 0.7317, 0.1844, 0.8164, 0.1844, 0.7966, 0.1811, 0.813, 0.1811, 0.8164, 0.5842, 0.7317, 0.6201, 0.7317, 0.6201, 0.712, 0.5842, 0.712, 0.8839, 0.8096, 0.8839, 0.8131, 0.8981, 0.8131, 0.8981, 0.8096, 0.2203, 0.7966, 0.1844, 0.7966, 0.1844, 0.8164, 0.2203, 0.8164, 0.8249, 0.964, 0.8249, 0.9281, 0.8106, 0.9281, 0.8106, 0.964, 0.7617, 0.9603, 0.7617, 0.9243, 0.7475, 0.9243, 0.7475, 0.9603, 0.2203, 0.7966, 0.2203, 0.7631, 0.1844, 0.7631, 0.1844, 0.7966, 0.8838, 0.8295, 0.8838, 0.863, 0.8981, 0.863, 0.8981, 0.8295, 0.6201, 0.712, 0.6201, 0.6784, 0.5842, 0.6784, 0.5842, 0.712, 0.8696, 0.8295, 0.8696, 0.863, 0.8838, 0.863, 0.8838, 0.8295, 0.776, 0.9603, 0.776, 0.9243, 0.7617, 0.9243, 0.7617, 0.9603, 0.8391, 0.964, 0.8391, 0.9281, 0.8249, 0.9281, 0.8249, 0.964, 0.8696, 0.8096, 0.8696, 0.8131, 0.8839, 0.8131, 0.8839, 0.8096, 0.8706, 0.03993, 0.8706, 0.04337, 0.8848, 0.04337, 0.8848, 0.03993, 0.8991, 0.0598, 0.899, 0.04337, 0.8848, 0.04337, 0.8848, 0.0598, 0.8981, 0.8295, 0.8981, 0.8131, 0.8839, 0.8131, 0.8838, 0.8295, 0.1038, 0.8409, 0.1006, 0.8409, 0.1006, 0.8545, 0.1038, 0.8545, 0.8706, 0.0598, 0.8706, 0.09337, 0.8848, 0.09337, 0.8848, 0.0598, 0.1006, 0.9529, 0.1038, 0.9529, 0.1038, 0.9393, 0.1006, 0.9393, 0.8996, 0.7934, 0.8839, 0.7934, 0.8839, 0.8096, 0.8981, 0.8096, 0.869, 0.02372, 0.8848, 0.02372, 0.8848, 0.007511, 0.8711, 0.01078, 0.1307, 0.9588, 0.1323, 0.975, 0.1465, 0.975, 0.1465, 0.9588, 0.8996, 0.965, 0.8975, 0.952, 0.8839, 0.9487, 0.8839, 0.965, 0.1328, 0.9459, 0.1307, 0.9588, 0.1465, 0.9588, 0.1465, 0.9426, 0.8975, 0.7805, 0.8839, 0.7772, 0.8839, 0.7934, 0.8996, 0.7934, 0.5842, 0.7317, 0.5809, 0.7317, 0.5809, 0.7479, 0.5842, 0.7479, 0.2203, 0.8456, 0.2235, 0.8456, 0.2235, 0.8326, 0.2203, 0.8326, 0.8839, 0.7772, 0.8702, 0.7805, 0.8681, 0.7934, 0.8839, 0.7934, 0.1465, 0.9426, 0.1465, 0.9588, 0.1623, 0.9588, 0.1602, 0.9459, 0.8981, 0.9812, 0.8996, 0.965, 0.8839, 0.965, 0.8839, 0.9812, 0.8706, 0.03993, 0.8848, 0.03993, 0.8848, 0.02372, 0.869, 0.02372, 0.6201, 0.7609, 0.6234, 0.7609, 0.6234, 0.7479, 0.6201, 0.7479, 0.1844, 0.8164, 0.1811, 0.8164, 0.1811, 0.8326, 0.1844, 0.8326, 0.8848, 0.03993, 0.899, 0.03993, 0.9005, 0.02372, 0.8848, 0.02372, 0.8839, 0.9812, 0.8839, 0.965, 0.8681, 0.965, 0.8696, 0.9812])
me_cube_010.materials.append(mat_robottex)
me_cube_010.use_mirror_vertex_groups = False
me_cube_010.update()
me_cube_011 = bpy.data.meshes.new('Cube.011')
me_cube_011.from_pydata([(0.1796, 0.2266, -0.3467), (0.1559, 0.2266, -0.7136), (0.1559, -0.2266, -0.7136), (0.1796, -0.2266, -0.3467), (-0.179, 0.2266, -0.3467), (-0.1553, 0.2266, -0.7136), (-0.1553, -0.2266, -0.7136), (-0.179, -0.2266, -0.3467), (-0.1553, 0.2677, -0.7136), (-0.179, 0.2677, -0.3467), (-0.179, -0.2677, -0.3467), (-0.1553, -0.2677, -0.7136), (0.1796, -0.2677, -0.3467), (0.1796, 0.2677, -0.3467), (0.1559, 0.2677, -0.7136), (0.1559, -0.2677, -0.7136), (0.1796, -0.2266, -0.0971), (-0.1799, -0.2266, -0.0971), (-0.1799, 0.2266, -0.0971), (0.1796, 0.2266, -0.0971), (0.1796, -0.2677, -0.3033), (-0.179, -0.2677, -0.3033), (-0.179, 0.2677, -0.3033), (0.1796, 0.2677, -0.3033), (0.0002945, -0.2266, -0.3467), (0.0002945, 0.2266, -0.3467), (0.0002945, 0.2266, -0.7558), (0.0002945, -0.2266, -0.7558), (0.0002945, -0.2677, -0.3467), (0.0002945, 0.2677, -0.3467), (0.0002945, 0.2677, -0.7558), (0.0002945, -0.2677, -0.7558), (-0.0001881, -0.2266, -0.0971), (-0.0001881, 0.2266, -0.0971), (0.0002945, -0.2677, -0.3033), (0.0002945, 0.2677, -0.3033), (-0.0001881, -0.2266, 0.3264), (-0.0001881, 0.2266, 0.3264), (-0.2177, 0.2266, -0.5512), (0.2183, 0.2266, -0.5512), (-0.2177, 0.2677, -0.5512), (0.2183, 0.2677, -0.5512), (0.0002945, 0.2999, -0.5512), (0.0002945, 0.2266, -0.5512), (-0.2177, -0.2266, -0.5512), (0.2183, -0.2266, -0.5512), (-0.2177, -0.2677, -0.5512), (0.2183, -0.2677, -0.5512), (0.0002945, -0.2999, -0.5512), (0.0002945, -0.2266, -0.5512), (0.1231, -0.2266, 0.3264), (0.1796, -0.2266, 0.2699), (-0.1799, -0.2266, 0.2699), (-0.1234, -0.2266, 0.3264), (-0.1234, 0.2266, 0.3264), (-0.1799, 0.2266, 0.2699), (0.1796, 0.2266, 0.2699), (0.1231, 0.2266, 0.3264)], [], [(49, 27, 6, 44), (43, 25, 4, 38), (48, 46, 11, 31), (42, 40, 9, 29), (45, 47, 15, 2), (27, 31, 11, 6), (18, 55, 54, 37, 33), (44, 46, 10, 7), (39, 41, 13, 0), (26, 30, 14, 1), (13, 23, 19, 0), (38, 40, 8, 5), (33, 35, 22, 18), (32, 34, 20, 16), (10, 21, 17, 7), (28, 34, 21, 10), (4, 18, 22, 9), (3, 16, 20, 12), (4, 7, 17, 18), (29, 35, 23, 13), (19, 16, 3, 0), (25, 24, 7, 4), (54, 53, 36, 37), (16, 51, 50, 36, 32), (32, 36, 53, 52, 17), (33, 37, 57, 56, 19), (17, 52, 55, 18), (0, 3, 24, 25), (9, 22, 35, 29), (12, 20, 34, 28), (17, 21, 34, 32), (19, 23, 35, 33), (5, 8, 30, 26), (37, 36, 50, 57), (2, 15, 31, 27), (41, 42, 29, 13), (47, 48, 31, 15), (39, 0, 25, 43), (45, 2, 27, 49), (1, 39, 43, 26), (14, 30, 42, 41), (4, 9, 40, 38), (1, 14, 41, 39), (30, 8, 40, 42), (26, 43, 38, 5), (3, 45, 49, 24), (12, 28, 48, 47), (6, 11, 46, 44), (3, 12, 47, 45), (28, 10, 46, 48), (24, 49, 44, 7), (54, 55, 52, 53), (56, 57, 50, 51), (19, 56, 51, 16)])
_uv = me_cube_011.uv_layers.new(name='UVMap')
_uv.uv.foreach_set('vector', [0.4886, 0.9287, 0.4724, 0.9287, 0.4757, 0.9411, 0.4886, 0.946, 0.5382, 0.9286, 0.5544, 0.9286, 0.5544, 0.9144, 0.5382, 0.9113, 0.8854, 0.6925, 0.9027, 0.6925, 0.8977, 0.6797, 0.8854, 0.6763, 0.372, 0.8323, 0.3547, 0.8323, 0.3577, 0.8485, 0.372, 0.8485, 0.6422, 0.8724, 0.6389, 0.8724, 0.6389, 0.8855, 0.6422, 0.8855, 0.9769, 0.3501, 0.9801, 0.3501, 0.9801, 0.3378, 0.9769, 0.3378, 0.3577, 0.8683, 0.3577, 0.8974, 0.3622, 0.9019, 0.3719, 0.9019, 0.3719, 0.8683, 0.846, 0.1527, 0.8427, 0.1527, 0.8427, 0.1687, 0.846, 0.1687, 0.6781, 0.8724, 0.6814, 0.8724, 0.6814, 0.8564, 0.6781, 0.8564, 0.9684, 0.7026, 0.9651, 0.7026, 0.9651, 0.7149, 0.9684, 0.7149, 0.6814, 0.8564, 0.6814, 0.8529, 0.6781, 0.8366, 0.6781, 0.8564, 0.8819, 0.1527, 0.8852, 0.1527, 0.8852, 0.1396, 0.8819, 0.1396, 0.3719, 0.8683, 0.372, 0.8519, 0.3577, 0.8519, 0.3577, 0.8683, 0.8854, 0.7286, 0.8854, 0.7122, 0.8712, 0.7122, 0.8712, 0.7286, 0.8427, 0.1687, 0.8427, 0.1722, 0.846, 0.1885, 0.846, 0.1687, 0.8854, 0.7087, 0.8854, 0.7122, 0.8996, 0.7122, 0.8996, 0.7087, 0.8819, 0.1687, 0.8819, 0.1885, 0.8852, 0.1722, 0.8852, 0.1687, 0.6422, 0.8564, 0.6422, 0.8366, 0.6389, 0.8529, 0.6389, 0.8564, 0.8819, 0.1687, 0.846, 0.1687, 0.846, 0.1885, 0.8819, 0.1885, 0.372, 0.8485, 0.372, 0.8519, 0.3862, 0.8519, 0.3862, 0.8485, 0.6781, 0.8366, 0.6422, 0.8366, 0.6422, 0.8564, 0.6781, 0.8564, 0.9593, 0.3198, 0.9593, 0.2839, 0.9451, 0.2839, 0.9451, 0.3198, 0.9574, 0.4247, 0.9574, 0.3888, 0.9476, 0.3888, 0.9476, 0.4247, 0.8712, 0.7286, 0.8712, 0.7577, 0.8757, 0.7622, 0.8854, 0.7622, 0.8854, 0.7286, 0.8854, 0.7286, 0.8854, 0.7622, 0.8952, 0.7622, 0.8997, 0.7577, 0.8997, 0.7286, 0.3719, 0.8683, 0.3719, 0.9019, 0.3817, 0.9019, 0.3862, 0.8974, 0.3862, 0.8683, 0.846, 0.1885, 0.846, 0.2176, 0.8819, 0.2176, 0.8819, 0.1885, 0.9735, 0.3198, 0.9735, 0.2839, 0.9593, 0.2839, 0.9593, 0.3198, 0.3577, 0.8485, 0.3577, 0.8519, 0.372, 0.8519, 0.372, 0.8485, 0.8712, 0.7087, 0.8712, 0.7122, 0.8854, 0.7122, 0.8854, 0.7087, 0.8997, 0.7286, 0.8996, 0.7122, 0.8854, 0.7122, 0.8854, 0.7286, 0.3862, 0.8683, 0.3862, 0.8519, 0.372, 0.8519, 0.3719, 0.8683, 0.9684, 0.6902, 0.9651, 0.6902, 0.9651, 0.7026, 0.9684, 0.7026, 0.9476, 0.4247, 0.9476, 0.3888, 0.9378, 0.3888, 0.9378, 0.4247, 0.9769, 0.3625, 0.9801, 0.3625, 0.9801, 0.3501, 0.9769, 0.3501, 0.3892, 0.8323, 0.372, 0.8323, 0.372, 0.8485, 0.3862, 0.8485, 0.8681, 0.6925, 0.8854, 0.6925, 0.8854, 0.6763, 0.8731, 0.6797, 0.5382, 0.9459, 0.5544, 0.9428, 0.5544, 0.9286, 0.5382, 0.9286, 0.4886, 0.9114, 0.4757, 0.9164, 0.4724, 0.9287, 0.4886, 0.9287, 0.5253, 0.9409, 0.5382, 0.9459, 0.5382, 0.9286, 0.522, 0.9286, 0.3843, 0.8194, 0.372, 0.816, 0.372, 0.8323, 0.3892, 0.8323, 0.8819, 0.1687, 0.8852, 0.1687, 0.8852, 0.1527, 0.8819, 0.1527, 0.6781, 0.8855, 0.6814, 0.8855, 0.6814, 0.8724, 0.6781, 0.8724, 0.372, 0.816, 0.3596, 0.8194, 0.3547, 0.8323, 0.372, 0.8323, 0.522, 0.9286, 0.5382, 0.9286, 0.5382, 0.9113, 0.5253, 0.9163, 0.5048, 0.9145, 0.4886, 0.9114, 0.4886, 0.9287, 0.5048, 0.9287, 0.8712, 0.7087, 0.8854, 0.7087, 0.8854, 0.6925, 0.8681, 0.6925, 0.846, 0.1396, 0.8427, 0.1396, 0.8427, 0.1527, 0.846, 0.1527, 0.6422, 0.8564, 0.6389, 0.8564, 0.6389, 0.8724, 0.6422, 0.8724, 0.8854, 0.7087, 0.8996, 0.7087, 0.9027, 0.6925, 0.8854, 0.6925, 0.5048, 0.9287, 0.4886, 0.9287, 0.4886, 0.946, 0.5048, 0.9429, 0.9574, 0.4247, 0.9618, 0.4247, 0.9618, 0.3888, 0.9574, 0.3888, 0.9333, 0.4247, 0.9378, 0.4247, 0.9378, 0.3888, 0.9333, 0.3888, 0.6781, 0.8366, 0.6781, 0.8075, 0.6422, 0.8075, 0.6422, 0.8366])
me_cube_011.materials.append(mat_robottex)
me_cube_011.use_mirror_vertex_groups = False
me_cube_011.use_paint_bone_selection = False
me_cube_011.use_paint_mask = True
me_cube_011.update()
me_cube_012 = bpy.data.meshes.new('Cube.012')
me_cube_012.from_pydata([(0.1796, 0.2266, -0.3467), (0.1727, 0.2266, -0.7146), (0.1727, -0.2266, -0.7146), (0.1796, -0.2266, -0.3467), (-0.179, 0.2266, -0.3467), (-0.1721, 0.2266, -0.7146), (-0.1721, -0.2266, -0.7146), (-0.179, -0.2266, -0.3467), (-0.1721, 0.2677, -0.7146), (-0.179, 0.2677, -0.3467), (-0.179, -0.2677, -0.3467), (-0.1721, -0.2677, -0.7146), (0.1796, -0.2677, -0.3467), (0.1796, 0.2677, -0.3467), (0.1727, 0.2677, -0.7146), (0.1727, -0.2677, -0.7146), (0.1796, -0.2266, -0.0971), (-0.1799, -0.2266, -0.0971), (-0.1799, 0.2266, -0.0971), (0.1796, 0.2266, -0.0971), (0.1796, -0.2677, -0.3033), (-0.179, -0.2677, -0.3033), (-0.179, 0.2677, -0.3033), (0.1796, 0.2677, -0.3033), (0.0003193, -0.2266, -0.3467), (0.0003193, 0.2266, -0.3467), (0.0003193, 0.2266, -0.7558), (0.0003193, -0.2266, -0.7558), (0.0003193, -0.2677, -0.3467), (0.0003193, 0.2677, -0.3467), (0.0003193, 0.2677, -0.7558), (0.0003193, -0.2677, -0.7558), (-0.0001632, -0.2266, -0.0971), (-0.0001632, 0.2266, -0.0971), (0.0003193, -0.2677, -0.3033), (0.0003193, 0.2677, -0.3033), (-0.0001632, -0.2266, 0.3264), (-0.0001632, 0.2266, 0.3264), (-0.1984, 0.2266, -0.5512), (0.199, 0.2266, -0.5512), (-0.1984, 0.2677, -0.5512), (0.199, 0.2677, -0.5512), (0.0003211, 0.2999, -0.5512), (0.0003211, 0.2266, -0.5512), (-0.1984, -0.2266, -0.5512), (0.199, -0.2266, -0.5512), (-0.1984, -0.2677, -0.5512), (0.199, -0.2677, -0.5512), (0.0003211, -0.2999, -0.5512), (0.0003211, -0.2266, -0.5512), (0.1269, -0.2266, 0.3264), (0.1796, -0.2266, 0.2738), (-0.1799, -0.2266, 0.2738), (-0.1273, -0.2266, 0.3264), (-0.1273, 0.2266, 0.3264), (-0.1799, 0.2266, 0.2738), (0.1796, 0.2266, 0.2738), (0.1269, 0.2266, 0.3264)], [], [(49, 27, 6, 44), (43, 25, 4, 38), (48, 46, 11, 31), (42, 40, 9, 29), (45, 47, 15, 2), (27, 31, 11, 6), (18, 55, 54, 37, 33), (44, 46, 10, 7), (39, 41, 13, 0), (26, 30, 14, 1), (13, 23, 19, 0), (38, 40, 8, 5), (33, 35, 22, 18), (32, 34, 20, 16), (10, 21, 17, 7), (28, 34, 21, 10), (4, 18, 22, 9), (3, 16, 20, 12), (4, 7, 17, 18), (29, 35, 23, 13), (19, 16, 3, 0), (25, 24, 7, 4), (54, 53, 36, 37), (16, 51, 50, 36, 32), (32, 36, 53, 52, 17), (33, 37, 57, 56, 19), (17, 52, 55, 18), (0, 3, 24, 25), (9, 22, 35, 29), (12, 20, 34, 28), (17, 21, 34, 32), (19, 23, 35, 33), (5, 8, 30, 26), (37, 36, 50, 57), (2, 15, 31, 27), (41, 42, 29, 13), (47, 48, 31, 15), (39, 0, 25, 43), (45, 2, 27, 49), (1, 39, 43, 26), (14, 30, 42, 41), (4, 9, 40, 38), (1, 14, 41, 39), (30, 8, 40, 42), (26, 43, 38, 5), (3, 45, 49, 24), (12, 28, 48, 47), (6, 11, 46, 44), (3, 12, 47, 45), (28, 10, 46, 48), (24, 49, 44, 7), (54, 55, 52, 53), (56, 57, 50, 51), (19, 56, 51, 16)])
_uv = me_cube_012.uv_layers.new(name='UVMap')
_uv.uv.foreach_set('vector', [0.4336, 0.9753, 0.4336, 0.9591, 0.4199, 0.9624, 0.4178, 0.9753, 0.9753, 0.8408, 0.9753, 0.8571, 0.9895, 0.8571, 0.9911, 0.8408, 0.9035, 0.478, 0.9192, 0.478, 0.9172, 0.4651, 0.9035, 0.4618, 0.02327, 0.8571, 0.007511, 0.8571, 0.00905, 0.8733, 0.02327, 0.8733, 0.5842, 0.8413, 0.5809, 0.8413, 0.5809, 0.8543, 0.5842, 0.8543, 0.3992, 0.9306, 0.4025, 0.9306, 0.4025, 0.9169, 0.3992, 0.9169, 0.008974, 0.8932, 0.008974, 0.9226, 0.01315, 0.9267, 0.02323, 0.9267, 0.02323, 0.8932, 0.8498, 0.8358, 0.8531, 0.8358, 0.8531, 0.8196, 0.8498, 0.8196, 0.6201, 0.8413, 0.6234, 0.8413, 0.6234, 0.8251, 0.6201, 0.8251, 0.1571, 0.7005, 0.1538, 0.7005, 0.1538, 0.7142, 0.1571, 0.7142, 0.6234, 0.8251, 0.6234, 0.8217, 0.6201, 0.8053, 0.6201, 0.8251, 0.8139, 0.8358, 0.8106, 0.8358, 0.8106, 0.8488, 0.8139, 0.8488, 0.02323, 0.8932, 0.02327, 0.8767, 0.00905, 0.8767, 0.008974, 0.8932, 0.9035, 0.5141, 0.9035, 0.4977, 0.8893, 0.4977, 0.8893, 0.5141, 0.8531, 0.8196, 0.8531, 0.8161, 0.8498, 0.7998, 0.8498, 0.8196, 0.9035, 0.4942, 0.9035, 0.4977, 0.9177, 0.4977, 0.9177, 0.4942, 0.8139, 0.8196, 0.8139, 0.7998, 0.8106, 0.8161, 0.8106, 0.8196, 0.5842, 0.8251, 0.5842, 0.8053, 0.5809, 0.8217, 0.5809, 0.8251, 0.8139, 0.8196, 0.8498, 0.8196, 0.8498, 0.7998, 0.8139, 0.7998, 0.02327, 0.8733, 0.02327, 0.8767, 0.03748, 0.8767, 0.03748, 0.8733, 0.6201, 0.8053, 0.5842, 0.8053, 0.5842, 0.8251, 0.6201, 0.8251, 0.2528, 0.9691, 0.2528, 0.9332, 0.2386, 0.9332, 0.2386, 0.9691, 0.9586, 0.5487, 0.9586, 0.5128, 0.9485, 0.5128, 0.9485, 0.5487, 0.8893, 0.5141, 0.8893, 0.5435, 0.8934, 0.5477, 0.9035, 0.5477, 0.9035, 0.5141, 0.9035, 0.5141, 0.9035, 0.5477, 0.9136, 0.5477, 0.9178, 0.5435, 0.9178, 0.5141, 0.02323, 0.8932, 0.02323, 0.9267, 0.0333, 0.9267, 0.03748, 0.9226, 0.03748, 0.8932, 0.8498, 0.7998, 0.8498, 0.7704, 0.8139, 0.7704, 0.8139, 0.7998, 0.267, 0.9691, 0.267, 0.9332, 0.2528, 0.9332, 0.2528, 0.9691, 0.00905, 0.8733, 0.00905, 0.8767, 0.02327, 0.8767, 0.02327, 0.8733, 0.8893, 0.4942, 0.8893, 0.4977, 0.9035, 0.4977, 0.9035, 0.4942, 0.9178, 0.5141, 0.9177, 0.4977, 0.9035, 0.4977, 0.9035, 0.5141, 0.03748, 0.8932, 0.03748, 0.8767, 0.02327, 0.8767, 0.02323, 0.8932, 0.1571, 0.6868, 0.1538, 0.6868, 0.1538, 0.7005, 0.1571, 0.7005, 0.9485, 0.5487, 0.9485, 0.5128, 0.9384, 0.5128, 0.9384, 0.5487, 0.3992, 0.9443, 0.4025, 0.9443, 0.4025, 0.9306, 0.3992, 0.9306, 0.03902, 0.8571, 0.02327, 0.8571, 0.02327, 0.8733, 0.03748, 0.8733, 0.8877, 0.478, 0.9035, 0.478, 0.9035, 0.4618, 0.8898, 0.4651, 0.9595, 0.8408, 0.9611, 0.8571, 0.9753, 0.8571, 0.9753, 0.8408, 0.4493, 0.9753, 0.4473, 0.9624, 0.4336, 0.9591, 0.4336, 0.9753, 0.9616, 0.8279, 0.9595, 0.8408, 0.9753, 0.8408, 0.9753, 0.8246, 0.03693, 0.8441, 0.02327, 0.8409, 0.02327, 0.8571, 0.03902, 0.8571, 0.8139, 0.8196, 0.8106, 0.8196, 0.8106, 0.8358, 0.8139, 0.8358, 0.6201, 0.8543, 0.6234, 0.8543, 0.6234, 0.8413, 0.6201, 0.8413, 0.02327, 0.8409, 0.009593, 0.8441, 0.007511, 0.8571, 0.02327, 0.8571, 0.9753, 0.8246, 0.9753, 0.8408, 0.9911, 0.8408, 0.989, 0.8279, 0.4478, 0.9915, 0.4493, 0.9753, 0.4336, 0.9753, 0.4336, 0.9915, 0.8893, 0.4942, 0.9035, 0.4942, 0.9035, 0.478, 0.8877, 0.478, 0.8498, 0.8488, 0.8531, 0.8488, 0.8531, 0.8358, 0.8498, 0.8358, 0.5842, 0.8251, 0.5809, 0.8251, 0.5809, 0.8413, 0.5842, 0.8413, 0.9035, 0.4942, 0.9177, 0.4942, 0.9192, 0.478, 0.9035, 0.478, 0.4336, 0.9915, 0.4336, 0.9753, 0.4178, 0.9753, 0.4194, 0.9915, 0.9586, 0.5487, 0.9628, 0.5487, 0.9628, 0.5128, 0.9586, 0.5128, 0.9343, 0.5487, 0.9384, 0.5487, 0.9384, 0.5128, 0.9343, 0.5128, 0.6201, 0.8053, 0.6201, 0.7759, 0.5842, 0.7759, 0.5842, 0.8053])
me_cube_012.materials.append(mat_robottex)
me_cube_012.use_mirror_vertex_groups = False
me_cube_012.use_paint_bone_selection = False
me_cube_012.use_paint_mask = True
me_cube_012.update()
me_cube_013 = bpy.data.meshes.new('Cube.013')
me_cube_013.from_pydata([(0.1796, 0.2266, -0.3467), (0.1666, 0.2266, -0.7186), (0.1666, -0.2266, -0.7186), (0.1796, -0.2266, -0.3467), (-0.179, 0.2266, -0.3467), (-0.1304, 0.2266, -0.7241), (-0.1304, -0.2266, -0.7241), (-0.179, -0.2266, -0.3467), (-0.1304, 0.2677, -0.7241), (-0.179, 0.2677, -0.3467), (-0.179, -0.2677, -0.3467), (-0.1304, -0.2677, -0.7241), (0.1796, -0.2677, -0.3467), (0.1796, 0.2677, -0.3467), (0.1666, 0.2677, -0.7186), (0.1666, -0.2677, -0.7186), (0.1796, -0.2266, -0.0971), (-0.1799, -0.2266, 0.0008108), (-0.1799, 0.2266, 0.0008108), (0.1796, 0.2266, -0.0971), (0.1796, -0.2677, -0.3033), (-0.179, -0.2677, -0.3033), (-0.179, 0.2677, -0.3033), (0.1796, 0.2677, -0.3033), (0.02189, -0.2266, -0.7558), (0.02189, 0.2266, -0.7558), (0.0002945, 0.2266, -0.3467), (0.0002945, -0.2266, -0.3467), (0.0002945, -0.2677, -0.3467), (0.0002945, 0.2677, -0.3467), (0.02189, 0.2677, -0.7558), (0.02189, -0.2677, -0.7558), (-0.0001881, -0.2266, 0.0008108), (-0.0001881, 0.2266, 0.0008108), (0.0002945, -0.2677, -0.3033), (0.0002945, 0.2677, -0.3033), (-0.179, 0.2266, -0.5512), (0.198, 0.2266, -0.5512), (-0.179, 0.2677, -0.5512), (0.198, 0.2677, -0.5512), (0.02189, 0.2999, -0.5512), (0.02189, 0.2266, -0.5512), (-0.179, -0.2266, -0.5512), (0.198, -0.2266, -0.5512), (-0.179, -0.2677, -0.5512), (0.198, -0.2677, -0.5512), (0.02189, -0.2999, -0.5512), (0.02189, -0.2266, -0.5512)], [], [(47, 24, 6, 42), (41, 26, 4, 36), (46, 44, 11, 31), (40, 38, 9, 29), (43, 45, 15, 2), (24, 31, 11, 6), (12, 20, 34, 28), (42, 44, 10, 7), (37, 39, 13, 0), (25, 30, 14, 1), (13, 23, 19, 0), (36, 38, 8, 5), (33, 35, 22, 18), (32, 34, 20, 16), (10, 21, 17, 7), (28, 34, 21, 10), (4, 18, 22, 9), (3, 16, 20, 12), (4, 7, 17, 18), (29, 35, 23, 13), (19, 16, 3, 0), (26, 27, 7, 4), (9, 22, 35, 29), (0, 3, 27, 26), (16, 19, 33, 32), (32, 33, 18, 17), (17, 21, 34, 32), (19, 23, 35, 33), (5, 8, 30, 25), (2, 15, 31, 24), (39, 40, 29, 13), (45, 46, 31, 15), (37, 0, 26, 41), (43, 2, 24, 47), (1, 37, 41, 25), (14, 30, 40, 39), (4, 9, 38, 36), (1, 14, 39, 37), (30, 8, 38, 40), (25, 41, 36, 5), (3, 43, 47, 27), (12, 28, 46, 45), (6, 11, 44, 42), (3, 12, 45, 43), (28, 10, 44, 46), (27, 47, 42, 7)])
_uv = me_cube_013.uv_layers.new(name='UVMap')
_uv.uv.foreach_set('vector', [0.9744, 0.02372, 0.9744, 0.03994, 0.9865, 0.03743, 0.9904, 0.02372, 0.9766, 0.5917, 0.9783, 0.6079, 0.9925, 0.6079, 0.9925, 0.5917, 0.9141, 0.2491, 0.9301, 0.2491, 0.9262, 0.2354, 0.9142, 0.2329, 0.9295, 0.05137, 0.9455, 0.05134, 0.9454, 0.03513, 0.9312, 0.03515, 0.5842, 0.9053, 0.5809, 0.9053, 0.5809, 0.9186, 0.5842, 0.9186, 0.8514, 0.1124, 0.8481, 0.1124, 0.8481, 0.1244, 0.8514, 0.1244, 0.9016, 0.2653, 0.9016, 0.2688, 0.9158, 0.2688, 0.9158, 0.2653, 0.2778, 0.9042, 0.281, 0.9042, 0.281, 0.888, 0.2778, 0.888, 0.6201, 0.9053, 0.6234, 0.9053, 0.6234, 0.8891, 0.6201, 0.8891, 0.8116, 0.1124, 0.8148, 0.1124, 0.8148, 0.1009, 0.8116, 0.1009, 0.6234, 0.8891, 0.6234, 0.8856, 0.6201, 0.8693, 0.6201, 0.8891, 0.2418, 0.9042, 0.2386, 0.9042, 0.2386, 0.9181, 0.2418, 0.9181, 0.9312, 0.007533, 0.9312, 0.03171, 0.9454, 0.03169, 0.9455, 0.007511, 0.9158, 0.293, 0.9158, 0.2688, 0.9016, 0.2688, 0.9016, 0.2852, 0.281, 0.888, 0.281, 0.8846, 0.2778, 0.8605, 0.2778, 0.888, 0.9158, 0.2653, 0.9158, 0.2688, 0.93, 0.2688, 0.93, 0.2654, 0.2418, 0.888, 0.2418, 0.8605, 0.2386, 0.8846, 0.2386, 0.888, 0.5842, 0.8891, 0.5842, 0.8693, 0.5809, 0.8856, 0.5809, 0.8891, 0.2418, 0.888, 0.2778, 0.888, 0.2778, 0.8605, 0.2418, 0.8605, 0.9312, 0.03515, 0.9312, 0.03171, 0.917, 0.03173, 0.917, 0.03518, 0.6201, 0.8693, 0.5842, 0.8693, 0.5842, 0.8891, 0.6201, 0.8891, 0.06825, 0.9417, 0.06825, 0.9777, 0.08246, 0.9777, 0.08246, 0.9417, 0.9454, 0.03513, 0.9454, 0.03169, 0.9312, 0.03171, 0.9312, 0.03515, 0.05404, 0.9417, 0.05404, 0.9777, 0.06825, 0.9777, 0.06825, 0.9417, 0.3547, 0.9169, 0.3547, 0.9529, 0.3704, 0.9529, 0.3704, 0.9169, 0.3704, 0.9169, 0.3704, 0.9529, 0.3842, 0.9529, 0.3842, 0.9169, 0.9301, 0.293, 0.93, 0.2688, 0.9158, 0.2688, 0.9158, 0.293, 0.917, 0.01532, 0.917, 0.03173, 0.9312, 0.03171, 0.9312, 0.007533, 0.8116, 0.1244, 0.8148, 0.1244, 0.8148, 0.1124, 0.8116, 0.1124, 0.8514, 0.1009, 0.8481, 0.1009, 0.8481, 0.1124, 0.8514, 0.1124, 0.9156, 0.05139, 0.9295, 0.05137, 0.9312, 0.03515, 0.917, 0.03518, 0.9002, 0.2491, 0.9141, 0.2491, 0.9142, 0.2329, 0.9027, 0.2358, 0.9626, 0.5917, 0.9641, 0.6079, 0.9783, 0.6079, 0.9766, 0.5917, 0.9605, 0.02373, 0.963, 0.03699, 0.9744, 0.03994, 0.9744, 0.02372, 0.9651, 0.5784, 0.9626, 0.5917, 0.9766, 0.5917, 0.9766, 0.5754, 0.9181, 0.06465, 0.9296, 0.06758, 0.9295, 0.05137, 0.9156, 0.05139, 0.2418, 0.888, 0.2386, 0.888, 0.2386, 0.9042, 0.2418, 0.9042, 0.6201, 0.9186, 0.6234, 0.9186, 0.6234, 0.9053, 0.6201, 0.9053, 0.9296, 0.06758, 0.9416, 0.06505, 0.9455, 0.05134, 0.9295, 0.05137, 0.9766, 0.5754, 0.9766, 0.5917, 0.9925, 0.5917, 0.9886, 0.5779, 0.9619, 0.007513, 0.9605, 0.02373, 0.9744, 0.02372, 0.9761, 0.007512, 0.9016, 0.2653, 0.9158, 0.2653, 0.9141, 0.2491, 0.9002, 0.2491, 0.2778, 0.9181, 0.281, 0.9181, 0.281, 0.9042, 0.2778, 0.9042, 0.5842, 0.8891, 0.5809, 0.8891, 0.5809, 0.9053, 0.5842, 0.9053, 0.9158, 0.2653, 0.93, 0.2654, 0.9301, 0.2491, 0.9141, 0.2491, 0.9761, 0.007512, 0.9744, 0.02372, 0.9904, 0.02372, 0.9904, 0.007511])
me_cube_013.materials.append(mat_robottex)
me_cube_013.use_mirror_vertex_groups = False
me_cube_013.update()
me_plane = bpy.data.meshes.new('Plane')
me_plane.from_pydata([(-1.0, -1.0, 0.0), (1.0, -1.0, 0.0), (-1.0, 1.0, 0.0), (1.0, 1.0, 0.0)], [], [(0, 1, 3, 2)])
_uv = me_plane.uv_layers.new(name='UVMap')
_uv.uv.foreach_set('vector', [0.0, 0.0, 1.0, 0.0, 1.0, 1.0, 0.0, 1.0])
me_plane.update()
arm_armature = bpy.data.armatures.new('Armature')  # bones are not reproduced

# ---- objects
ob_head = bpy.data.objects.new('head', me_cube)
ob_light = bpy.data.objects.new('Light', light_light)
ob_camera = bpy.data.objects.new('Camera', cam_camera)
ob_upperleg = bpy.data.objects.new('UpperLeg', me_cube_003)
ob_lowerleg = bpy.data.objects.new('LowerLeg', me_cube_004)
ob_foot = bpy.data.objects.new('Foot', me_cube_005)
ob_lowerarm = bpy.data.objects.new('LowerArm', me_cube_006)
ob_upperarm = bpy.data.objects.new('UpperArm', me_cube_007)
ob_body = bpy.data.objects.new('Body', me_cube_008)
ob_upperarm_001 = bpy.data.objects.new('UpperArm.001', me_cube_009)
ob_lowerarm_001 = bpy.data.objects.new('LowerArm.001', me_cube_010)
ob_upperleg_001 = bpy.data.objects.new('UpperLeg.001', me_cube_011)
ob_lowerleg_001 = bpy.data.objects.new('LowerLeg.001', me_cube_012)
ob_foot_001 = bpy.data.objects.new('Foot.001', me_cube_013)
ob_armature = bpy.data.objects.new('Armature', arm_armature)
ob_plane = bpy.data.objects.new('Plane', me_plane)

# ---- transforms, parenting, visibility, modifiers, constraints
ob_head.parent = ob_armature
ob_head.matrix_parent_inverse = Matrix(((1.0, -6.357e-08, 3.273e-17, 2.881e-16), (1.8e-14, 1.197e-07, 1.0, -0.5396), (-6.357e-08, -1.0, 5.148e-10, 4.532e-09), (-0.0, 0.0, -0.0, 1.0)))
ob_head.location = (-2.795e-16, -2.22e-16, -0.2642)
ob_head.lock_rotations_4d = False
ob_head.empty_display_type = 'ARROWS'
ob_head.lineart.crease_threshold = 0.0
ob_light.location = (4.076, -3.75, 0.9245)
ob_light.rotation_euler = (0.6503, 0.05522, 1.866)
ob_light.lock_rotations_4d = False
ob_light.empty_display_type = 'ARROWS'
ob_light.color = (0.0, 0.0, 0.0, 0.0)
ob_light.lineart.crease_threshold = 0.0
ob_camera.location = (7.359, -6.926, 4.958)
ob_camera.rotation_euler = (1.109, 0.0, 0.8149)
ob_camera.lock_rotations_4d = False
ob_camera.empty_display_type = 'ARROWS'
ob_camera.color = (0.0, 0.0, 0.0, 0.0)
ob_camera.display_type = 'WIRE'
ob_camera.lineart.crease_threshold = 0.0
ob_upperleg.parent = ob_armature
ob_upperleg.matrix_parent_inverse = Matrix(((0.9978, -0.0634, -0.01839, -0.3386), (-0.02657, -0.1307, -0.9911, -3.385), (0.06046, 0.9894, -0.1321, -0.3724), (-0.0, 0.0, 0.0, 1.0)))
ob_upperleg.location = (0.2993, -1.397e-06, -3.307)
ob_upperleg.rotation_euler = (1.086e-06, 2.32e-06, 1.571)
ob_upperleg.lock_rotations_4d = False
ob_upperleg.empty_display_type = 'ARROWS'
ob_upperleg.lineart.crease_threshold = 0.0
ob_lowerleg.parent = ob_armature
ob_lowerleg.matrix_parent_inverse = Matrix(((0.9979, -0.06296, 0.01652, -0.2196), (0.02383, 0.1172, -0.9928, -4.195), (0.06059, 0.9911, 0.1185, 0.4822), (-0.0, 0.0, -0.0, 1.0)))
ob_lowerleg.location = (0.2993, -5.045e-07, -4.008)
ob_lowerleg.rotation_euler = (-1.103e-06, -2.053e-06, 1.571)
ob_lowerleg.lock_rotations_4d = False
ob_lowerleg.empty_display_type = 'ARROWS'
ob_lowerleg.lineart.crease_threshold = 0.0
ob_foot.parent = ob_armature
ob_foot.matrix_parent_inverse = Matrix(((-1.0, -8.742e-08, 0.0, 0.2899), (8.742e-08, -1.0, 0.0, -0.5909), (-0.0, -0.0, 1.0, 4.219), (-0.0, 0.0, -0.0, 1.0)))
ob_foot.location = (0.2993, -0.5783, -4.223)
ob_foot.rotation_euler = (-1.571, 1.571, 0.0)
ob_foot.lock_rotations_4d = False
ob_foot.empty_display_type = 'ARROWS'
ob_foot.lineart.crease_threshold = 0.0
ob_lowerarm.parent = ob_armature
ob_lowerarm.matrix_parent_inverse = Matrix(((1.0, -6.357e-08, -7.868e-24, -0.8587), (-1.8e-14, -1.192e-07, -1.0, -2.917), (6.357e-08, 1.0, -2.22e-16, -1.197e-07), (-0.0, 0.0, 0.0, 1.0)))
ob_lowerarm.location = (0.8474, 1.951e-08, -2.633)
ob_lowerarm.rotation_euler = (3.934e-24, 3.934e-24, 1.571)
ob_lowerarm.lock_rotations_4d = False
ob_lowerarm.empty_display_type = 'ARROWS'
ob_lowerarm.lineart.crease_threshold = 0.0
ob_upperarm.parent = ob_armature
ob_upperarm.matrix_parent_inverse = Matrix(((1.0, 2.842e-14, 1.525e-16, -0.8587), (-1.785e-14, -1.172e-07, -1.0, -2.058), (3.606e-23, 1.0, 2.02e-09, -6.091e-08), (-0.0, -0.0, -0.0, 1.0)))
ob_upperarm.location = (0.8474, 1.951e-08, -1.898)
ob_upperarm.rotation_euler = (-4.796e-14, 2.623e-20, 3.142)
ob_upperarm.lock_rotations_4d = False
ob_upperarm.empty_display_type = 'ARROWS'
ob_upperarm.lineart.crease_threshold = 0.0
ob_body.parent = ob_armature
ob_body.matrix_parent_inverse = Matrix(((1.0, -1.51e-07, -0.0, 6.154e-16), (1.8e-14, 1.192e-07, 1.0, 0.8878), (-1.51e-07, -1.0, 0.0, 4.075e-09), (0.0, -0.0, -0.0, 1.0)))
ob_body.location = (-2.591e-16, 8.882e-16, -1.759)
ob_upperarm_001.parent = ob_armature
ob_upperarm_001.matrix_parent_inverse = Matrix(((1.0, 2.842e-14, 1.525e-16, 0.8587), (-1.785e-14, -1.172e-07, -1.0, -2.058), (3.606e-23, 1.0, 2.02e-09, -6.091e-08), (-0.0, -0.0, -0.0, 1.0)))
ob_upperarm_001.location = (-0.8383, 1.75e-08, -1.898)
ob_upperarm_001.rotation_euler = (3.142, -1.02e-20, 3.142)
ob_upperarm_001.lock_rotations_4d = False
ob_upperarm_001.empty_display_type = 'ARROWS'
ob_upperarm_001.lineart.crease_threshold = 0.0
ob_lowerarm_001.parent = ob_armature
ob_lowerarm_001.matrix_parent_inverse = Matrix(((1.0, -6.357e-08, 5.366e-24, 0.8587), (-1.8e-14, -1.192e-07, -1.0, -2.917), (6.357e-08, 1.0, -2.22e-16, -1.048e-08), (-0.0, 0.0, 0.0, 1.0)))
ob_lowerarm_001.location = (-0.8383, 1.75e-08, -2.633)
ob_lowerarm_001.rotation_euler = (-3.142, -4.69e-15, -1.571)
ob_lowerarm_001.lock_rotations_4d = False
ob_lowerarm_001.empty_display_type = 'ARROWS'
ob_lowerarm_001.lineart.crease_threshold = 0.0
ob_upperleg_001.parent = ob_armature
ob_upperleg_001.matrix_parent_inverse = Matrix(((0.9978, 0.0634, 0.01839, 0.3386), (0.02657, -0.1307, -0.9911, -3.385), (-0.06046, 0.9894, -0.1321, -0.3724), (-0.0, -0.0, 0.0, 1.0)))
ob_upperleg_001.location = (-0.3001, -2.414e-07, -3.307)
ob_upperleg_001.rotation_euler = (3.142, -4.559e-07, -1.571)
ob_upperleg_001.lock_rotations_4d = False
ob_upperleg_001.empty_display_type = 'ARROWS'
ob_upperleg_001.lineart.crease_threshold = 0.0
ob_lowerleg_001.parent = ob_armature
ob_lowerleg_001.matrix_parent_inverse = Matrix(((0.9979, 0.06296, -0.01652, 0.2196), (-0.02383, 0.1172, -0.9928, -4.195), (-0.06059, 0.9911, 0.1185, 0.4822), (-0.0, -0.0, -0.0, 1.0)))
ob_lowerleg_001.location = (-0.3001, -5.758e-08, -4.008)
ob_lowerleg_001.rotation_euler = (-3.142, 3.832e-07, -1.571)
ob_lowerleg_001.lock_rotations_4d = False
ob_lowerleg_001.empty_display_type = 'ARROWS'
ob_lowerleg_001.lineart.crease_threshold = 0.0
ob_foot_001.parent = ob_armature
ob_foot_001.matrix_parent_inverse = Matrix(((-1.0, 8.742e-08, 0.0, -0.2899), (-8.742e-08, -1.0, -0.0, -0.5909), (0.0, -0.0, 1.0, 4.219), (-0.0, 0.0, -0.0, 1.0)))
ob_foot_001.location = (-0.3001, -0.5783, -4.223)
ob_foot_001.rotation_euler = (1.571, -1.571, 0.0)
ob_foot_001.lock_rotations_4d = False
ob_foot_001.empty_display_type = 'ARROWS'
ob_foot_001.lineart.crease_threshold = 0.0
ob_armature.location = (0.0, 0.0, -2.309)
ob_armature.show_in_front = True
ob_plane.location = (0.0, 0.0, -4.404)
ob_plane.scale = (6.986, 6.986, 6.986)

# ---- collection membership
col_collection.objects.link(ob_head)
col_collection.objects.link(ob_light)
col_collection.objects.link(ob_camera)
col_collection.objects.link(ob_upperleg)
col_collection.objects.link(ob_lowerleg)
col_collection.objects.link(ob_foot)
col_collection.objects.link(ob_lowerarm)
col_collection.objects.link(ob_upperarm)
col_collection.objects.link(ob_body)
col_collection.objects.link(ob_upperarm_001)
col_collection.objects.link(ob_lowerarm_001)
col_collection.objects.link(ob_upperleg_001)
col_collection.objects.link(ob_lowerleg_001)
col_collection.objects.link(ob_foot_001)
col_collection.objects.link(ob_armature)
col_collection.objects.link(ob_plane)

# ---- scene / render settings (as saved in the file)
scene.camera = ob_camera
scene.frame_start = 1; scene.frame_end = 50; scene.frame_set(29)
scene.render.engine = 'BLENDER_EEVEE_NEXT'
scene.cycles.sampling_pattern = 'TABULATED_SOBOL'
scene.cycles.use_light_tree = False
scene.view_settings.view_transform = 'Filmic'
bpy.context.view_layer.update()
